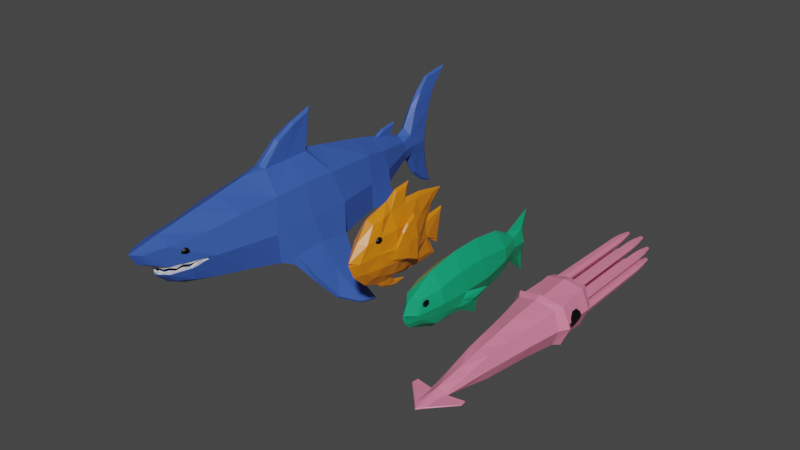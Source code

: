 # Source: all_fish.blend  (saved by Blender 2.83.19; exported with 4.5.12 LTS)
import bpy
from mathutils import Matrix  # noqa: F401  (used for matrix-valued properties, if any)

bpy.ops.wm.read_factory_settings(use_empty=True)
scene = bpy.context.scene
scene.name = 'Scene'

# ---- collections
col_collection = bpy.data.collections.new('Collection'); scene.collection.children.link(col_collection)

# ---- materials (node trees are filled in below, after node groups)
mat_fish_body_001 = bpy.data.materials.new('fish_body.001')
mat_fish_body_001.alpha_threshold = 0.0
mat_fish_body_001.use_transparent_shadow = False
mat_fish_body_001.line_color = (0.0, 0.0, 0.0, 1.0)
mat_fish_eyes_001 = bpy.data.materials.new('fish_eyes.001')
mat_fish_eyes_001.use_transparent_shadow = False
mat_fish_body_002 = bpy.data.materials.new('fish_body.002')
mat_fish_body_002.alpha_threshold = 0.0
mat_fish_body_002.use_transparent_shadow = False
mat_fish_body_002.line_color = (0.0, 0.0, 0.0, 1.0)
mat_fish_eyes_002 = bpy.data.materials.new('fish_eyes.002')
mat_fish_eyes_002.use_transparent_shadow = False
mat_squid_body = bpy.data.materials.new('squid_body')
mat_squid_body.alpha_threshold = 0.0
mat_squid_body.use_transparent_shadow = False
mat_squid_body.line_color = (0.0, 0.0, 0.0, 1.0)
mat_squid_eye = bpy.data.materials.new('squid_eye')
mat_squid_eye.use_transparent_shadow = False
mat_shark_skin = bpy.data.materials.new('shark_skin')
mat_shark_skin.use_transparent_shadow = False
mat_shark_eyes = bpy.data.materials.new('shark_eyes')
mat_shark_eyes.use_transparent_shadow = False
mat_shark_teeth = bpy.data.materials.new('shark_teeth')
mat_shark_teeth.use_transparent_shadow = False

# ---- material node trees
mat_fish_body_001.use_nodes = True; mat_fish_body_001.node_tree.nodes.clear()
_N = mat_fish_body_001.node_tree.nodes; _L = mat_fish_body_001.node_tree.links
n0 = _N.new('ShaderNodeOutputMaterial'); n0.name = 'Material Output'; n0.location = (300, 300)
n1 = _N.new('ShaderNodeBsdfPrincipled'); n1.name = 'Principled BSDF'; n1.location = (10, 300)
n1.distribution = 'GGX'
n1.subsurface_method = 'BURLEY'
n1.inputs[0].default_value = (0.8, 0.2281, 0.005396, 1.0)
n1.inputs[2].default_value = 0.4
n1.inputs[3].default_value = 1.45
n1.inputs[27].default_value = (0.0, 0.0, 0.0, 1.0)
n1.inputs[28].default_value = 1.0
_L.new(n1.outputs[0], n0.inputs[0])
n0.is_active_output = True
mat_fish_eyes_001.use_nodes = True; mat_fish_eyes_001.node_tree.nodes.clear()
_N = mat_fish_eyes_001.node_tree.nodes; _L = mat_fish_eyes_001.node_tree.links
n0 = _N.new('ShaderNodeBsdfPrincipled'); n0.name = 'Principled BSDF'; n0.location = (10, 300)
n0.distribution = 'GGX'
n0.subsurface_method = 'BURLEY'
n0.inputs[0].default_value = (0.0, 0.0, 0.0, 1.0)
n0.inputs[3].default_value = 1.45
n0.inputs[27].default_value = (0.0, 0.0, 0.0, 1.0)
n0.inputs[28].default_value = 1.0
n1 = _N.new('ShaderNodeOutputMaterial'); n1.name = 'Material Output'; n1.location = (300, 300)
_L.new(n0.outputs[0], n1.inputs[0])
n1.is_active_output = True
mat_fish_body_002.use_nodes = True; mat_fish_body_002.node_tree.nodes.clear()
_N = mat_fish_body_002.node_tree.nodes; _L = mat_fish_body_002.node_tree.links
n0 = _N.new('ShaderNodeOutputMaterial'); n0.name = 'Material Output'; n0.location = (300, 300)
n1 = _N.new('ShaderNodeBsdfPrincipled'); n1.name = 'Principled BSDF'; n1.location = (10, 300)
n1.distribution = 'GGX'
n1.subsurface_method = 'BURLEY'
n1.inputs[0].default_value = (0.005563, 0.3506, 0.1621, 1.0)
n1.inputs[2].default_value = 0.4
n1.inputs[3].default_value = 1.45
n1.inputs[27].default_value = (0.0, 0.0, 0.0, 1.0)
n1.inputs[28].default_value = 1.0
_L.new(n1.outputs[0], n0.inputs[0])
n0.is_active_output = True
mat_fish_eyes_002.use_nodes = True; mat_fish_eyes_002.node_tree.nodes.clear()
_N = mat_fish_eyes_002.node_tree.nodes; _L = mat_fish_eyes_002.node_tree.links
n0 = _N.new('ShaderNodeBsdfPrincipled'); n0.name = 'Principled BSDF'; n0.location = (10, 300)
n0.distribution = 'GGX'
n0.subsurface_method = 'BURLEY'
n0.inputs[0].default_value = (0.0, 0.0, 0.0, 1.0)
n0.inputs[3].default_value = 1.45
n0.inputs[27].default_value = (0.0, 0.0, 0.0, 1.0)
n0.inputs[28].default_value = 1.0
n1 = _N.new('ShaderNodeOutputMaterial'); n1.name = 'Material Output'; n1.location = (300, 300)
_L.new(n0.outputs[0], n1.inputs[0])
n1.is_active_output = True
mat_squid_body.use_nodes = True; mat_squid_body.node_tree.nodes.clear()
_N = mat_squid_body.node_tree.nodes; _L = mat_squid_body.node_tree.links
n0 = _N.new('ShaderNodeOutputMaterial'); n0.name = 'Material Output'; n0.location = (300, 300)
n1 = _N.new('ShaderNodeBsdfPrincipled'); n1.name = 'Principled BSDF'; n1.location = (10, 300)
n1.distribution = 'GGX'
n1.subsurface_method = 'BURLEY'
n1.inputs[0].default_value = (0.8, 0.226, 0.3547, 1.0)
n1.inputs[2].default_value = 0.4
n1.inputs[3].default_value = 1.45
n1.inputs[27].default_value = (0.0, 0.0, 0.0, 1.0)
n1.inputs[28].default_value = 1.0
_L.new(n1.outputs[0], n0.inputs[0])
n0.is_active_output = True
mat_squid_eye.use_nodes = True; mat_squid_eye.node_tree.nodes.clear()
_N = mat_squid_eye.node_tree.nodes; _L = mat_squid_eye.node_tree.links
n0 = _N.new('ShaderNodeBsdfPrincipled'); n0.name = 'Principled BSDF'; n0.location = (10, 300)
n0.distribution = 'GGX'
n0.subsurface_method = 'BURLEY'
n0.inputs[0].default_value = (0.0, 0.0, 0.0, 1.0)
n0.inputs[3].default_value = 1.45
n0.inputs[27].default_value = (0.0, 0.0, 0.0, 1.0)
n0.inputs[28].default_value = 1.0
n1 = _N.new('ShaderNodeOutputMaterial'); n1.name = 'Material Output'; n1.location = (300, 300)
_L.new(n0.outputs[0], n1.inputs[0])
n1.is_active_output = True
mat_shark_skin.use_nodes = True; mat_shark_skin.node_tree.nodes.clear()
_N = mat_shark_skin.node_tree.nodes; _L = mat_shark_skin.node_tree.links
n0 = _N.new('ShaderNodeBsdfPrincipled'); n0.name = 'Principled BSDF'; n0.location = (10, 300)
n0.distribution = 'GGX'
n0.subsurface_method = 'BURLEY'
n0.inputs[0].default_value = (0.03821, 0.1028, 0.4385, 1.0)
n0.inputs[3].default_value = 1.45
n0.inputs[27].default_value = (0.0, 0.0, 0.0, 1.0)
n0.inputs[28].default_value = 1.0
n1 = _N.new('ShaderNodeOutputMaterial'); n1.name = 'Material Output'; n1.location = (300, 300)
_L.new(n0.outputs[0], n1.inputs[0])
n1.is_active_output = True
mat_shark_eyes.use_nodes = True; mat_shark_eyes.node_tree.nodes.clear()
_N = mat_shark_eyes.node_tree.nodes; _L = mat_shark_eyes.node_tree.links
n0 = _N.new('ShaderNodeBsdfPrincipled'); n0.name = 'Principled BSDF'; n0.location = (10, 300)
n0.distribution = 'GGX'
n0.subsurface_method = 'BURLEY'
n0.inputs[0].default_value = (0.0, 0.0, 0.0, 1.0)
n0.inputs[3].default_value = 1.45
n0.inputs[27].default_value = (0.0, 0.0, 0.0, 1.0)
n0.inputs[28].default_value = 1.0
n1 = _N.new('ShaderNodeOutputMaterial'); n1.name = 'Material Output'; n1.location = (300, 300)
_L.new(n0.outputs[0], n1.inputs[0])
n1.is_active_output = True
mat_shark_teeth.use_nodes = True; mat_shark_teeth.node_tree.nodes.clear()
_N = mat_shark_teeth.node_tree.nodes; _L = mat_shark_teeth.node_tree.links
n0 = _N.new('ShaderNodeBsdfPrincipled'); n0.name = 'Principled BSDF'; n0.location = (10, 300)
n0.distribution = 'GGX'
n0.subsurface_method = 'BURLEY'
n0.inputs[3].default_value = 1.45
n0.inputs[27].default_value = (0.0, 0.0, 0.0, 1.0)
n0.inputs[28].default_value = 1.0
n1 = _N.new('ShaderNodeOutputMaterial'); n1.name = 'Material Output'; n1.location = (300, 300)
_L.new(n0.outputs[0], n1.inputs[0])
n1.is_active_output = True

# ---- world
world_world = bpy.data.worlds.new('World'); scene.world = world_world
world_world.use_nodes = True; world_world.node_tree.nodes.clear()
_N = world_world.node_tree.nodes; _L = world_world.node_tree.links
n0 = _N.new('ShaderNodeOutputWorld'); n0.name = 'World Output'; n0.location = (300, 300)
n1 = _N.new('ShaderNodeBackground'); n1.name = 'Background'; n1.location = (10, 300)
n1.inputs[0].default_value = (0.05088, 0.05088, 0.05088, 1.0)
_L.new(n1.outputs[0], n0.inputs[0])
n0.is_active_output = True
world_world.color = (0.05088, 0.05088, 0.05088)
world_world.use_sun_shadow = False
world_world.sun_shadow_jitter_overblur = 0.0

# ---- meshes
me_cube_002 = bpy.data.meshes.new('Cube.002')
me_cube_002.from_pydata([(0.0, -1.171, -0.05177), (-0.1493, -1.01, -0.001038), (-0.1211, -0.5597, 0.7048), (-0.1492, -0.5478, -0.5043), (0.0, -0.6343, 0.8067), (0.0, -0.7007, -0.6706), (-0.07242, 0.01944, -0.7671), (-0.1184, -0.01119, 0.8114), (-0.3436, -0.08748, 0.01931), (0.0, 0.1818, -0.7989), (0.0, -0.003781, 0.9918), (-0.1504, 0.3748, -0.6956), (-0.1083, 0.4097, 0.7902), (-0.3437, 0.3921, 0.06396), (0.0, 0.4486, -0.8606), (0.0, 0.6009, 0.856), (0.0, 0.6889, 1.207), (0.0, 0.2635, 1.165), (-0.04791, 0.2306, 1.088), (-0.04777, 0.5678, 1.126), (-0.1418, -0.8563, -0.2945), (0.0, -1.029, -0.3599), (-0.3367, -0.09372, -0.1973), (-0.2579, 0.4625, -0.3093), (-0.04934, 1.39, -0.7349), (-0.03938, 1.5, 0.6842), (-0.05332, 1.21, 0.04478), (0.0, 1.378, 0.174), (-0.1732, -0.8062, 0.3456), (0.0, -0.9209, 0.3865), (-0.2804, -0.004067, 0.4388), (-0.2569, 0.4058, 0.4084), (-0.08836, 0.8718, 0.7719), (-0.06774, 0.825, -0.7105), (0.0, 1.772, 0.6899), (0.0, 1.591, -0.8481), (-0.06523, -0.1901, -0.7713), (0.0, -0.4407, -0.7699), (0.0, -0.3209, 0.8952), (-0.1723, -0.3078, 0.753), (-0.2853, -0.289, -0.0008329), (-0.2856, -0.2442, -0.1931), (-0.2299, -0.4512, 0.4092), (-0.2086, 0.8745, 0.01796), (0.0, 0.8988, -0.8755), (0.0, 1.051, 0.841), (-0.07711, 1.216, -0.3037), (0.0, 1.378, -0.4187), (-0.1877, 0.8301, -0.3286), (0.0, 1.455, 0.3724), (-0.06561, 1.254, 0.3704), (-0.1742, 0.856, 0.3935), (-0.2576, -0.4848, 0.04418), (-0.3097, -0.04523, 0.1461), (-0.3018, 0.01664, -0.305), (-0.2587, -0.4179, -0.2882), (-0.4051, 0.5419, 0.1187), (-0.3875, 0.505, -0.4287), (-0.4366, 0.4909, 0.1379), (-0.4044, 0.5047, -0.4078), (-0.3526, 0.06516, 0.3753), (-0.3962, 0.07687, 0.3523), (-0.3218, 0.4471, 0.6591), (-0.3677, 0.45, 0.5966), (-0.3791, 0.2952, 0.1673), (-0.4227, 0.2437, 0.09543), (-0.3939, 0.2107, -0.2725), (-0.366, 0.2139, -0.3047), (-0.3497, 0.2086, 0.5336), (-0.3944, 0.2159, 0.4908), (-0.1907, 0.03622, -0.6229), (0.0, 0.1155, -0.8159), (-0.1699, -0.2558, -0.5636), (0.0, -0.3375, -0.8069), (0.0, 0.01829, -1.016), (0.0, -0.163, -0.9437), (-0.03356, 0.02911, -0.9787), (-0.04442, -0.1328, -0.8994), (0.0, 0.2186, -0.9113), (0.0, 0.2572, -1.048), (-0.02689, 0.2059, -0.9408), (-0.02791, 0.2363, -1.026), (0.0, 0.5342, -1.004), (0.0, 0.3714, -1.045), (-0.02887, 0.485, -1.001), (-0.008406, 0.3592, -1.019), (-0.03052, 1.757, 0.1734), (0.0, 1.8, 0.22), (-0.01899, 1.636, -0.5262), (0.0, 1.673, -0.6209), (-0.1503, -0.5058, 0.4265), (-0.1708, -0.5827, 0.3154), (-0.1678, -0.4291, 0.4019), (-0.1882, -0.4943, 0.2845), (-0.233, -0.5942, 0.334), (-0.2125, -0.5172, 0.4452), (-0.2301, -0.4405, 0.4205), (-0.2504, -0.5057, 0.3031), (-0.1397, -0.5729, 0.3753), (-0.1709, -0.4159, 0.3313), (-0.2238, -0.5881, 0.4006), (-0.2549, -0.4311, 0.3566), (0.0, -1.18, 0.03418), (0.0, -0.9967, 0.01102)], [], [(38, 39, 2, 4), (29, 4, 2, 28), (11, 14, 9, 70), (41, 40, 8, 22), (72, 37, 5, 3), (21, 0, 1, 20), (42, 39, 7, 30), (15, 12, 19, 16), (13, 23, 54, 53), (30, 7, 12, 31), (16, 19, 18, 17), (12, 7, 18, 19), (7, 10, 17, 18), (70, 54, 23, 11), (5, 21, 20, 3), (72, 55, 54, 70), (48, 43, 26, 46), (50, 25, 34, 49), (34, 25, 32, 45), (51, 32, 25, 50), (53, 30, 31, 13), (52, 42, 30, 53), (45, 32, 12, 15), (31, 12, 32, 51), (102, 29, 28, 1), (24, 46, 47, 35), (26, 27, 87, 86), (24, 35, 44, 33), (33, 48, 46, 24), (1, 28, 42, 52), (3, 20, 55, 72), (28, 2, 39, 42), (73, 36, 77, 75), (20, 1, 52, 55), (10, 7, 39, 38), (26, 50, 49, 27), (43, 51, 50, 26), (13, 31, 51, 43), (23, 13, 43, 48), (11, 23, 48, 33), (14, 11, 33, 44), (8, 40, 52, 53), (8, 53, 60, 61), (41, 22, 54, 55), (40, 41, 55, 52), (59, 58, 56, 57), (66, 65, 58, 59), (64, 67, 57, 56), (67, 66, 59, 57), (69, 68, 62, 63), (65, 8, 61, 69), (64, 56, 62, 68), (56, 58, 63, 62), (53, 64, 68, 60), (58, 65, 69, 63), (61, 60, 68, 69), (54, 22, 66, 67), (53, 54, 67, 64), (22, 8, 65, 66), (71, 6, 70, 9), (6, 36, 72, 70), (76, 74, 75, 77), (36, 73, 37, 72), (36, 6, 76, 77), (74, 76, 81, 79), (79, 81, 85, 83), (76, 6, 80, 81), (6, 71, 78, 80), (84, 82, 83, 85), (81, 80, 84, 85), (80, 78, 82, 84), (88, 86, 87, 89), (46, 26, 86, 88), (47, 46, 88, 89), (98, 99, 92, 90), (100, 95, 96, 101), (99, 93, 97, 101), (90, 92, 96, 95), (93, 91, 94, 97), (98, 90, 95, 100), (91, 98, 100, 94), (92, 99, 101, 96), (94, 100, 101, 97), (91, 93, 99, 98), (103, 102, 1), (0, 103, 1)])
me_cube_002.polygons.foreach_set('use_smooth', [0, 0, 0, 0, 0, 0, 0, 0, 0, 0, 0, 0, 0, 0, 0, 0, 0, 0, 0, 0, 0, 0, 0, 0, 0, 0, 0, 0, 0, 0, 0, 0, 0, 0, 0, 0, 0, 0, 0, 0, 0, 0, 0, 0, 0, 0, 0, 0, 0, 0, 0, 0, 0, 0, 0, 0, 0, 0, 0, 0, 0, 0, 0, 0, 0, 0, 0, 0, 0, 0, 0, 0, 0, 0, 1, 1, 1, 1, 1, 1, 1, 1, 1, 1, 0, 0])
me_cube_002.polygons.foreach_set('material_index', [0, 0, 0, 0, 0, 0, 0, 0, 0, 0, 0, 0, 0, 0, 0, 0, 0, 0, 0, 0, 0, 0, 0, 0, 0, 0, 0, 0, 0, 0, 0, 0, 0, 0, 0, 0, 0, 0, 0, 0, 0, 0, 0, 0, 0, 0, 0, 0, 0, 0, 0, 0, 0, 0, 0, 0, 0, 0, 0, 0, 0, 0, 0, 0, 0, 0, 0, 0, 0, 0, 0, 0, 0, 0, 1, 1, 1, 1, 1, 1, 1, 1, 1, 1, 0, 0])
_uv = me_cube_002.uv_layers.new(name='UVMap')
_uv.uv.foreach_set('vector', [0.75, 0.6875, 0.875, 0.6875, 0.875, 0.75, 0.75, 0.75, 0.5625, 0.875, 0.625, 0.875, 0.625, 1.0, 0.5625, 1.0, 0.125, 0.5625, 0.25, 0.5625, 0.25, 0.625, 0.125, 0.625, 0.452, 0.07392, 0.4856, 0.07314, 0.4867, 0.1145, 0.4508, 0.1137, 0.125, 0.6875, 0.25, 0.6875, 0.25, 0.75, 0.125, 0.75, 0.4375, 0.875, 0.5, 0.875, 0.5, 1.0, 0.4375, 1.0, 0.5625, 0.0625, 0.625, 0.0625, 0.625, 0.125, 0.5625, 0.125, 0.75, 0.5625, 0.875, 0.5625, 0.875, 0.5625, 0.75, 0.5625, 0.5, 0.1875, 0.4375, 0.1875, 0.4375, 0.125, 0.5, 0.125, 0.5625, 0.125, 0.625, 0.125, 0.625, 0.1875, 0.5625, 0.1875, 0.75, 0.5625, 0.875, 0.5625, 0.875, 0.625, 0.75, 0.625, 0.625, 0.1875, 0.625, 0.125, 0.625, 0.125, 0.625, 0.1875, 0.875, 0.625, 0.75, 0.625, 0.75, 0.625, 0.875, 0.625, 0.375, 0.125, 0.4375, 0.125, 0.4375, 0.1875, 0.375, 0.1875, 0.375, 0.875, 0.4375, 0.875, 0.4375, 1.0, 0.375, 1.0, 0.375, 0.0625, 0.4375, 0.0625, 0.4375, 0.125, 0.375, 0.125, 0.4375, 0.1875, 0.5, 0.1875, 0.5, 0.25, 0.4375, 0.25, 0.5625, 0.25, 0.625, 0.25, 0.625, 0.375, 0.5625, 0.375, 0.75, 0.5, 0.875, 0.5, 0.875, 0.5625, 0.75, 0.5625, 0.5625, 0.1875, 0.625, 0.1875, 0.625, 0.25, 0.5625, 0.25, 0.5, 0.125, 0.5625, 0.125, 0.5625, 0.1875, 0.5, 0.1875, 0.5, 0.0625, 0.5625, 0.0625, 0.5625, 0.125, 0.5, 0.125, 0.0, 0.0, 0.0, 0.0, 0.0, 0.0, 0.0, 0.0, 0.5625, 0.1875, 0.625, 0.1875, 0.625, 0.1875, 0.5625, 0.1875, 0.5, 0.875, 0.5625, 0.875, 0.5625, 1.0, 0.5, 1.0, 0.375, 0.25, 0.4375, 0.25, 0.4375, 0.375, 0.375, 0.375, 0.5, 0.25, 0.5, 0.375, 0.5, 0.375, 0.5, 0.25, 0.125, 0.5, 0.25, 0.5, 0.25, 0.5625, 0.125, 0.5625, 0.375, 0.1875, 0.4375, 0.1875, 0.4375, 0.25, 0.375, 0.25, 0.5, 0.0, 0.5625, 0.0, 0.5625, 0.0625, 0.5, 0.0625, 0.375, 0.0, 0.4375, 0.0, 0.4375, 0.0625, 0.375, 0.0625, 0.5625, 0.0, 0.625, 0.0, 0.625, 0.0625, 0.5625, 0.0625, 0.2302, 0.6788, 0.1448, 0.6778, 0.1448, 0.6778, 0.2302, 0.6788, 0.4375, 0.0, 0.5, 0.0, 0.5, 0.0625, 0.4375, 0.0625, 0.75, 0.625, 0.875, 0.625, 0.875, 0.6875, 0.75, 0.6875, 0.5, 0.25, 0.5625, 0.25, 0.5625, 0.375, 0.5, 0.375, 0.5, 0.1875, 0.5625, 0.1875, 0.5625, 0.25, 0.5, 0.25, 0.0, 0.0, 0.0, 0.0, 0.0, 0.0, 0.0, 0.0, 0.0, 0.0, 0.0, 0.0, 0.0, 0.0, 0.0, 0.0, 0.0, 0.0, 0.0, 0.0, 0.0, 0.0, 0.0, 0.0, 0.0, 0.0, 0.0, 0.0, 0.0, 0.0, 0.0, 0.0, 0.4867, 0.1145, 0.4856, 0.07314, 0.5, 0.0625, 0.5, 0.125, 0.4867, 0.1145, 0.5, 0.125, 0.5, 0.125, 0.4867, 0.1145, 0.452, 0.07392, 0.4508, 0.1137, 0.4375, 0.125, 0.4375, 0.0625, 0.4856, 0.07314, 0.452, 0.07392, 0.4375, 0.0625, 0.5, 0.0625, 0.4508, 0.1137, 0.4867, 0.1145, 0.5, 0.125, 0.4375, 0.125, 0.4508, 0.1137, 0.4867, 0.1145, 0.4867, 0.1145, 0.4508, 0.1137, 0.5, 0.125, 0.4375, 0.125, 0.4375, 0.125, 0.5, 0.125, 0.4375, 0.125, 0.4508, 0.1137, 0.4508, 0.1137, 0.4375, 0.125, 0.4867, 0.1145, 0.5, 0.125, 0.5, 0.125, 0.4867, 0.1145, 0.4867, 0.1145, 0.4867, 0.1145, 0.4867, 0.1145, 0.4867, 0.1145, 0.5, 0.125, 0.5, 0.125, 0.5, 0.125, 0.5, 0.125, 0.5, 0.125, 0.4867, 0.1145, 0.4867, 0.1145, 0.5, 0.125, 0.5, 0.125, 0.5, 0.125, 0.5, 0.125, 0.5, 0.125, 0.4867, 0.1145, 0.4867, 0.1145, 0.4867, 0.1145, 0.4867, 0.1145, 0.4867, 0.1145, 0.5, 0.125, 0.5, 0.125, 0.4867, 0.1145, 0.4375, 0.125, 0.4508, 0.1137, 0.4508, 0.1137, 0.4375, 0.125, 0.5, 0.125, 0.4375, 0.125, 0.4375, 0.125, 0.5, 0.125, 0.4508, 0.1137, 0.4867, 0.1145, 0.4867, 0.1145, 0.4508, 0.1137, 0.2279, 0.6337, 0.1473, 0.6347, 0.125, 0.625, 0.25, 0.625, 0.1473, 0.6347, 0.1448, 0.6778, 0.125, 0.6875, 0.125, 0.625, 0.1473, 0.6347, 0.2279, 0.6337, 0.2302, 0.6788, 0.1448, 0.6778, 0.1448, 0.6778, 0.2302, 0.6788, 0.25, 0.6875, 0.125, 0.6875, 0.1448, 0.6778, 0.1473, 0.6347, 0.1473, 0.6347, 0.1448, 0.6778, 0.2279, 0.6337, 0.1473, 0.6347, 0.1473, 0.6347, 0.2279, 0.6337, 0.2279, 0.6337, 0.1473, 0.6347, 0.1473, 0.6347, 0.2279, 0.6337, 0.1473, 0.6347, 0.1473, 0.6347, 0.1473, 0.6347, 0.1473, 0.6347, 0.1473, 0.6347, 0.2279, 0.6337, 0.2279, 0.6337, 0.1473, 0.6347, 0.1473, 0.6347, 0.2279, 0.6337, 0.2279, 0.6337, 0.1473, 0.6347, 0.1473, 0.6347, 0.1473, 0.6347, 0.1473, 0.6347, 0.1473, 0.6347, 0.1473, 0.6347, 0.2279, 0.6337, 0.2279, 0.6337, 0.1473, 0.6347, 0.4375, 0.25, 0.5, 0.25, 0.5, 0.375, 0.4375, 0.375, 0.4375, 0.25, 0.5, 0.25, 0.5, 0.25, 0.4375, 0.25, 0.4375, 0.375, 0.4375, 0.25, 0.4375, 0.25, 0.4375, 0.375, 0.5938, 0.0, 0.5938, 0.0625, 0.625, 0.0625, 0.625, 0.0, 0.5938, 0.0, 0.625, 0.0, 0.625, 0.0625, 0.5938, 0.0625, 0.5938, 0.0625, 0.5625, 0.0625, 0.5625, 0.0625, 0.5938, 0.0625, 0.625, 0.0, 0.625, 0.0625, 0.625, 0.0625, 0.625, 0.0, 0.5625, 0.0625, 0.5625, 0.0, 0.5625, 0.0, 0.5625, 0.0625, 0.5938, 0.0, 0.625, 0.0, 0.625, 0.0, 0.5938, 0.0, 0.5625, 0.0, 0.5938, 0.0, 0.5938, 0.0, 0.5625, 0.0, 0.625, 0.0625, 0.5938, 0.0625, 0.5938, 0.0625, 0.625, 0.0625, 0.5625, 0.0, 0.5938, 0.0, 0.5938, 0.0625, 0.5625, 0.0625, 0.5625, 0.0, 0.5625, 0.0625, 0.5938, 0.0625, 0.5938, 0.0, 0.0, 0.0, 0.0, 0.0, 0.0, 0.0, 0.0, 0.0, 0.0, 0.0, 0.0, 0.0])
me_cube_002.materials.append(mat_fish_body_001)
me_cube_002.materials.append(mat_fish_eyes_001)
me_cube_002.use_remesh_preserve_volume = False
me_cube_002.use_remesh_preserve_attributes = False
me_cube_002.use_mirror_vertex_groups = False
me_cube_002.update()
me_cube_003 = bpy.data.meshes.new('Cube.003')
me_cube_003.from_pydata([(0.1349, 0.4525, 0.2619), (0.1529, 0.4575, -0.1197), (0.2917, -0.8372, 0.3985), (0.205, -0.7152, -0.4736), (0.2923, -0.04954, 0.3044), (0.2159, -0.08085, -0.3154), (0.0, 0.3966, -0.1923), (0.0, -0.6775, 0.6775), (0.0, -0.6775, -0.6775), (0.0, 0.3996, 0.3716), (0.0, -0.04311, -0.5192), (0.0, 0.00542, 0.5834), (0.1944, 0.4541, 0.08175), (0.391, -0.7697, -0.01544), (0.3317, -0.07508, 0.0557), (0.3596, -1.964, -0.1317), (0.374, -1.562, -0.1539), (0.3229, -1.605, -0.3852), (0.0, -1.355, -0.6775), (0.2917, -1.515, 0.3985), (0.0, -1.355, 0.6775), (0.1896, -2.653, -0.07922), (0.2888, -1.998, -0.3691), (0.0, -2.032, -0.6775), (0.2775, -2.105, 0.3043), (0.0, -2.039, 0.5707), (0.1462, 0.828, 0.04511), (0.1389, -2.516, -0.3241), (0.0, -2.7, -0.3831), (0.1791, -2.564, 0.2286), (0.0, -2.788, 0.1658), (0.0, -2.897, -0.05308), (0.0618, 0.7617, -0.3127), (0.0, 1.074, 0.6701), (0.07128, 0.8235, 0.3256), (0.0, 0.9918, -0.7541), (0.0, 1.004, 0.06004), (0.391, -1.447, -0.01544), (0.205, -1.393, -0.4736), (0.3645, -2.127, 0.00301), (0.2137, -2.168, -0.4592), (0.5814, -1.043, -0.007088), (0.3148, -1.042, -0.685), (0.4811, -1.293, -0.1805), (0.3831, -1.289, -0.4059), (0.1736, 0.4558, -0.01897), (0.298, -0.7424, -0.2445), (0.2738, -0.07796, -0.1299), (0.298, -1.42, -0.2445), (0.1843, -2.59, -0.1898), (0.294, -2.149, -0.2309), (0.104, 0.7948, -0.1338), (0.0, -2.819, -0.2697), (0.0, 0.9977, -0.347), (0.3617, -1.669, -0.2863), (0.3239, -2.001, -0.264), (0.4205, -1.155, -0.316), (0.4189, -1.367, -0.2729), (0.0, -2.892, -0.1242), (0.0, -2.637, -0.1194), (0.1902, -2.559, 0.08784), (0.2184, -2.425, 0.1816), (0.1867, -2.549, 0.1602), (0.2403, -2.431, 0.09937), (0.2386, -2.432, 0.1855), (0.2496, -2.436, 0.1021), (0.1976, -2.55, 0.1648), (0.2075, -2.564, 0.09213), (0.1989, -2.484, 0.2015), (0.2122, -2.502, 0.05396), (0.2244, -2.493, 0.2088), (0.2376, -2.511, 0.06124)], [], [(10, 5, 3, 8), (14, 4, 2, 13), (0, 12, 26, 34), (12, 0, 4, 14), (6, 1, 5, 10), (0, 9, 11, 4), (2, 7, 20, 19), (4, 11, 7, 2), (46, 13, 37, 48), (45, 12, 14, 47), (1, 6, 35, 32), (47, 14, 13, 46), (19, 20, 25, 24), (37, 19, 24, 39), (13, 2, 19, 37), (8, 3, 38, 18), (25, 30, 29), (39, 24, 29, 21), (54, 16, 15, 55), (18, 38, 40, 23), (21, 29, 30, 31), (49, 21, 58, 52), (50, 39, 21, 49), (23, 40, 27, 28), (36, 33, 34, 26), (53, 36, 26, 51), (9, 0, 34, 33), (45, 1, 32, 51), (48, 37, 41, 56), (55, 15, 39, 50), (15, 16, 37, 39), (17, 22, 40, 38), (44, 56, 57), (16, 43, 41), (54, 17, 44, 57), (17, 38, 42), (16, 54, 57, 43), (43, 56, 41), (22, 55, 50, 40), (38, 48, 56, 42), (12, 45, 51, 26), (35, 53, 51, 32), (40, 50, 49, 27), (27, 49, 52, 28), (17, 54, 55, 22), (5, 47, 46, 3), (1, 45, 47, 5), (3, 46, 48, 38), (59, 58, 21), (31, 59, 21), (24, 25, 29), (69, 60, 62, 68), (71, 70, 66, 67), (68, 62, 66, 70), (62, 60, 67, 66), (63, 61, 64, 65), (69, 63, 65, 71), (60, 69, 71, 67), (61, 68, 70, 64), (65, 64, 70, 71), (63, 69, 68, 61), (44, 42, 56), (43, 57, 56), (44, 17, 42), (37, 16, 41)])
me_cube_003.polygons.foreach_set('material_index', [0, 0, 0, 0, 0, 0, 0, 0, 0, 0, 0, 0, 0, 0, 0, 0, 0, 0, 0, 0, 0, 0, 0, 0, 0, 0, 0, 0, 0, 0, 0, 0, 0, 0, 0, 0, 0, 0, 0, 0, 0, 0, 0, 0, 0, 0, 0, 0, 0, 0, 0, 1, 1, 1, 1, 1, 1, 1, 1, 1, 1, 0, 0, 0, 0])
_uv = me_cube_003.uv_layers.new(name='UVMap')
_uv.uv.foreach_set('vector', [0.25, 0.625, 0.375, 0.625, 0.375, 0.75, 0.25, 0.75, 0.5, 0.625, 0.625, 0.625, 0.625, 0.75, 0.5, 0.75, 0.625, 0.5, 0.5, 0.5, 0.5, 0.5, 0.625, 0.5, 0.5, 0.5, 0.625, 0.5, 0.625, 0.625, 0.5, 0.625, 0.25, 0.5, 0.375, 0.5, 0.375, 0.625, 0.25, 0.625, 0.625, 0.5, 0.75, 0.5, 0.75, 0.625, 0.625, 0.625, 0.625, 0.75, 0.75, 0.75, 0.75, 0.75, 0.625, 0.75, 0.625, 0.625, 0.75, 0.625, 0.75, 0.75, 0.625, 0.75, 0.4375, 0.75, 0.5, 0.75, 0.5, 0.75, 0.4375, 0.75, 0.4375, 0.5, 0.5, 0.5, 0.5, 0.625, 0.4375, 0.625, 0.375, 0.5, 0.25, 0.5, 0.25, 0.5, 0.375, 0.5, 0.4375, 0.625, 0.5, 0.625, 0.5, 0.75, 0.4375, 0.75, 0.625, 0.75, 0.75, 0.75, 0.75, 0.75, 0.625, 0.75, 0.5, 0.75, 0.625, 0.75, 0.625, 0.75, 0.5, 0.75, 0.5, 0.75, 0.625, 0.75, 0.625, 0.75, 0.5, 0.75, 0.25, 0.75, 0.375, 0.75, 0.375, 0.75, 0.25, 0.75, 0.75, 0.75, 0.75, 0.75, 0.625, 0.75, 0.5, 0.75, 0.625, 0.75, 0.625, 0.75, 0.5, 0.75, 0.4375, 0.75, 0.476, 0.75, 0.4762, 0.75, 0.4375, 0.75, 0.25, 0.75, 0.375, 0.75, 0.375, 0.75, 0.25, 0.75, 0.5, 0.75, 0.625, 0.75, 0.625, 0.875, 0.5, 0.875, 0.4375, 0.75, 0.5, 0.75, 0.5, 0.875, 0.4375, 0.875, 0.4375, 0.75, 0.5, 0.75, 0.5, 0.75, 0.4375, 0.75, 0.25, 0.75, 0.375, 0.75, 0.375, 0.75, 0.25, 0.75, 0.5, 0.375, 0.625, 0.375, 0.625, 0.5, 0.5, 0.5, 0.4375, 0.375, 0.5, 0.375, 0.5, 0.5, 0.4375, 0.5, 0.75, 0.5, 0.625, 0.5, 0.625, 0.5, 0.75, 0.5, 0.4375, 0.5, 0.375, 0.5, 0.375, 0.5, 0.4375, 0.5, 0.4375, 0.75, 0.5, 0.75, 0.5, 0.75, 0.4375, 0.75, 0.4375, 0.75, 0.4762, 0.75, 0.5, 0.75, 0.4375, 0.75, 0.4762, 0.75, 0.476, 0.75, 0.5, 0.75, 0.5, 0.75, 0.399, 0.75, 0.3988, 0.75, 0.375, 0.75, 0.375, 0.75, 0.399, 0.75, 0.4375, 0.75, 0.4375, 0.75, 0.476, 0.75, 0.476, 0.75, 0.5, 0.75, 0.4375, 0.75, 0.399, 0.75, 0.399, 0.75, 0.4375, 0.75, 0.399, 0.75, 0.375, 0.75, 0.375, 0.75, 0.476, 0.75, 0.4375, 0.75, 0.4375, 0.75, 0.476, 0.75, 0.476, 0.75, 0.4375, 0.75, 0.5, 0.75, 0.3988, 0.75, 0.4375, 0.75, 0.4375, 0.75, 0.375, 0.75, 0.375, 0.75, 0.4375, 0.75, 0.4375, 0.75, 0.375, 0.75, 0.5, 0.5, 0.4375, 0.5, 0.4375, 0.5, 0.5, 0.5, 0.375, 0.375, 0.4375, 0.375, 0.4375, 0.5, 0.375, 0.5, 0.375, 0.75, 0.4375, 0.75, 0.4375, 0.75, 0.375, 0.75, 0.375, 0.75, 0.4375, 0.75, 0.4375, 0.875, 0.375, 0.875, 0.399, 0.75, 0.4375, 0.75, 0.4375, 0.75, 0.3988, 0.75, 0.375, 0.625, 0.4375, 0.625, 0.4375, 0.75, 0.375, 0.75, 0.375, 0.5, 0.4375, 0.5, 0.4375, 0.625, 0.375, 0.625, 0.375, 0.75, 0.4375, 0.75, 0.4375, 0.75, 0.375, 0.75, 0.0, 0.0, 0.0, 0.0, 0.0, 0.0, 0.0, 0.0, 0.0, 0.0, 0.0, 0.0, 0.625, 0.75, 0.75, 0.75, 0.625, 0.75, 0.5, 0.75, 0.5, 0.75, 0.625, 0.75, 0.625, 0.75, 0.5, 0.75, 0.625, 0.75, 0.625, 0.75, 0.5, 0.75, 0.625, 0.75, 0.625, 0.75, 0.625, 0.75, 0.625, 0.75, 0.625, 0.75, 0.5, 0.75, 0.5, 0.75, 0.625, 0.75, 0.5, 0.75, 0.625, 0.75, 0.625, 0.75, 0.5, 0.75, 0.5, 0.75, 0.5, 0.75, 0.5, 0.75, 0.5, 0.75, 0.5, 0.75, 0.5, 0.75, 0.5, 0.75, 0.5, 0.75, 0.625, 0.75, 0.625, 0.75, 0.625, 0.75, 0.625, 0.75, 0.5, 0.75, 0.625, 0.75, 0.625, 0.75, 0.5, 0.75, 0.5, 0.75, 0.5, 0.75, 0.625, 0.75, 0.625, 0.75, 0.399, 0.75, 0.375, 0.75, 0.4375, 0.75, 0.476, 0.75, 0.4375, 0.75, 0.4375, 0.75, 0.399, 0.75, 0.399, 0.75, 0.375, 0.75, 0.5, 0.75, 0.476, 0.75, 0.5, 0.75])
me_cube_003.materials.append(mat_fish_body_002)
me_cube_003.materials.append(mat_fish_eyes_002)
me_cube_003.use_remesh_preserve_volume = False
me_cube_003.use_remesh_preserve_attributes = False
me_cube_003.use_mirror_vertex_groups = False
me_cube_003.update()
me_cube_004 = bpy.data.meshes.new('Cube.004')
me_cube_004.from_pydata([(0.3822, 0.4786, 0.3559), (0.2067, -1.278, 0.2297), (0.4844, -2.328, 0.01356), (0.0, -1.278, 0.2655), (0.1711, -2.373, 0.0), (0.0, 0.4365, 0.4593), (0.5234, 0.4381, 0.0), (0.2838, -1.278, 0.0), (0.0, 0.6676, 0.429), (0.3038, -0.2415, 0.2863), (0.0, -2.386, 0.1154), (0.1437, -2.392, 0.01524), (0.0, -0.2857, 0.4004), (0.4207, -0.2408, 0.0), (0.1139, -2.878, 0.0), (0.0, -3.01, 0.0), (0.0, -2.996, 0.01624), (0.09438, -2.877, 0.01733), (0.4973, -2.326, 0.0), (0.5009, -2.451, 0.007632), (0.5138, -2.449, 0.0), (0.0, 0.5858, 0.5017), (0.4647, 0.628, 0.3983), (0.6368, 0.645, 0.0), (0.0, 1.166, 0.461), (0.4068, 0.6981, 0.354), (0.5317, 0.7105, 0.0), (0.3779, 1.203, 0.3719), (0.526, 1.217, 0.0), (0.0, 1.572, 0.4315), (0.491, 0.8421, 0.0), (0.4856, 1.183, 0.0), (0.5423, 0.8435, 0.0), (0.5369, 1.184, 0.0), (0.4779, 0.861, 0.06131), (0.4399, 0.9472, 0.1501), (0.4372, 1.073, 0.1495), (0.4681, 1.162, 0.06013), (0.4884, 0.9484, 0.1719), (0.5286, 0.8617, 0.08408), (0.5189, 1.163, 0.08294), (0.4857, 1.075, 0.1713), (0.5008, 1.011, 0.0), (0.5521, 1.012, 0.0), (0.4408, 1.011, 0.1492), (0.4893, 1.012, 0.1709), (0.5363, 1.011, 0.08616), (0.4855, 1.01, 0.06337), (0.2667, 1.337, 0.2337), (0.2493, 1.336, 0.05071), (0.38, 1.337, 0.04324), (0.3913, 1.338, 0.2266), (0.2188, 1.337, 0.1444), (0.4248, 1.337, 0.1327), (0.1061, 1.347, 0.4194), (0.0887, 1.346, 0.2364), (0.2194, 1.346, 0.2289), (0.2307, 1.347, 0.4123), (0.05823, 1.346, 0.3301), (0.2642, 1.347, 0.3184), (0.1289, 4.067, 0.283), (0.172, 4.067, 0.2805), (0.1867, 4.067, 0.31), (0.1757, 4.067, 0.3409), (0.1346, 4.067, 0.3433), (0.1188, 4.067, 0.3139), (0.2895, 4.057, 0.09725), (0.3325, 4.058, 0.09479), (0.3473, 4.058, 0.1243), (0.3363, 4.058, 0.1552), (0.2952, 4.058, 0.1576), (0.2794, 4.058, 0.1281), (0.2272, 3.552, 0.1335), (0.2679, 3.553, 0.2096), (0.3741, 3.553, 0.2035), (0.4027, 3.553, 0.1235), (0.3645, 3.552, 0.04727), (0.2531, 3.552, 0.05363), (0.06658, 3.562, 0.3192), (0.1074, 3.562, 0.3953), (0.2136, 3.562, 0.3892), (0.2421, 3.562, 0.3092), (0.2039, 3.562, 0.233), (0.09255, 3.561, 0.2393), (0.0, 1.392, 0.4772), (0.3797, 1.429, 0.3879), (0.5284, 1.443, 0.0), (0.3353, 1.602, 0.3579), (0.4577, 1.614, 0.0), (0.0, 1.572, 0.0), (0.2644, 3.805, 0.06704), (0.3849, 3.805, 0.1233), (0.2435, 3.805, 0.1314), (0.2763, 3.805, 0.1927), (0.3541, 3.805, 0.06192), (0.3618, 3.805, 0.1878), (0.08287, 3.814, 0.3171), (0.1157, 3.815, 0.3784), (0.2243, 3.815, 0.309), (0.2013, 3.815, 0.3735), (0.1935, 3.814, 0.2476), (0.1038, 3.814, 0.2528), (0.05906, 1.568, 0.3291), (0.0599, 1.789, 0.328), (0.06074, 2.011, 0.3269), (0.06157, 2.232, 0.3258), (0.06241, 2.454, 0.3247), (0.06324, 2.675, 0.3236), (0.06408, 2.897, 0.3225), (0.06491, 3.118, 0.3214), (0.06575, 3.34, 0.3203), (0.1072, 3.341, 0.3977), (0.1071, 3.119, 0.4001), (0.107, 2.897, 0.4025), (0.1068, 2.676, 0.4049), (0.1067, 2.454, 0.4073), (0.1066, 2.233, 0.4098), (0.1065, 2.011, 0.4122), (0.1063, 1.79, 0.4146), (0.1062, 1.568, 0.417), (0.09217, 3.34, 0.2391), (0.09178, 3.118, 0.2388), (0.0914, 2.897, 0.2385), (0.09101, 2.675, 0.2382), (0.09063, 2.454, 0.2379), (0.09024, 2.232, 0.2376), (0.08985, 2.01, 0.2373), (0.08947, 1.789, 0.237), (0.08908, 1.567, 0.2367), (0.229, 1.569, 0.41), (0.2273, 1.79, 0.4077), (0.2256, 2.012, 0.4054), (0.2238, 2.233, 0.4031), (0.2221, 2.455, 0.4008), (0.2204, 2.676, 0.3985), (0.2187, 2.898, 0.3962), (0.217, 3.119, 0.3939), (0.2153, 3.341, 0.3915), (0.262, 1.568, 0.3175), (0.2598, 1.79, 0.3166), (0.2576, 2.011, 0.3156), (0.2554, 2.233, 0.3147), (0.2532, 2.454, 0.3138), (0.251, 2.676, 0.3129), (0.2487, 2.897, 0.312), (0.2465, 3.119, 0.311), (0.2443, 3.341, 0.3101), (0.2179, 1.568, 0.2294), (0.2163, 1.789, 0.2298), (0.2148, 2.011, 0.2302), (0.2132, 2.232, 0.2306), (0.2117, 2.454, 0.231), (0.2101, 2.675, 0.2314), (0.2086, 2.897, 0.2318), (0.207, 3.119, 0.2322), (0.2055, 3.34, 0.2326), (0.3784, 1.558, 0.04364), (0.3769, 1.78, 0.04404), (0.3754, 2.001, 0.04445), (0.3738, 2.223, 0.04485), (0.3723, 2.444, 0.04525), (0.3707, 2.666, 0.04566), (0.3692, 2.887, 0.04606), (0.3676, 3.109, 0.04646), (0.3661, 3.331, 0.04686), (0.2263, 3.331, 0.1346), (0.2255, 3.109, 0.1357), (0.2247, 2.887, 0.1368), (0.2238, 2.666, 0.1379), (0.223, 2.444, 0.139), (0.2222, 2.223, 0.1401), (0.2213, 2.001, 0.1412), (0.2205, 1.78, 0.1423), (0.2197, 1.558, 0.1433), (0.2678, 3.331, 0.212), (0.2677, 3.109, 0.2144), (0.2676, 2.888, 0.2168), (0.2674, 2.666, 0.2192), (0.2673, 2.445, 0.2216), (0.2672, 2.223, 0.2241), (0.2671, 2.002, 0.2265), (0.2669, 1.78, 0.2289), (0.2668, 1.559, 0.2313), (0.2528, 3.33, 0.05334), (0.2524, 3.109, 0.05305), (0.252, 2.887, 0.05275), (0.2516, 2.666, 0.05246), (0.2512, 2.444, 0.05217), (0.2508, 2.222, 0.05188), (0.2504, 2.001, 0.05158), (0.2501, 1.779, 0.05129), (0.2497, 1.558, 0.051), (0.3896, 1.559, 0.2243), (0.3879, 1.781, 0.222), (0.3861, 2.002, 0.2197), (0.3844, 2.224, 0.2174), (0.3827, 2.445, 0.2151), (0.381, 2.667, 0.2128), (0.3793, 2.888, 0.2104), (0.3776, 3.11, 0.2081), (0.3759, 3.331, 0.2058), (0.4226, 1.559, 0.1318), (0.4204, 1.78, 0.1308), (0.4182, 2.002, 0.1299), (0.416, 2.223, 0.129), (0.4138, 2.445, 0.1281), (0.4115, 2.666, 0.1272), (0.4093, 2.888, 0.1263), (0.4071, 3.109, 0.1253), (0.4049, 3.331, 0.1244), (0.2553, -0.7599, 0.258), (0.0, -0.782, 0.333), (0.3523, -0.7596, 0.0), (0.0, -1.832, 0.1904), (0.1746, -1.836, 0.1175), (0.2275, -1.826, 0.0), (0.343, 0.1185, 0.3211), (0.0, 0.0754, 0.4299), (0.472, 0.09868, 0.0)], [], [(4, 11, 2, 18), (212, 210, 1, 7), (5, 0, 22, 21), (215, 214, 11, 4), (210, 211, 3, 1), (214, 10, 11), (216, 217, 12, 9), (218, 216, 9, 13), (14, 17, 16, 15), (10, 17, 11), (18, 2, 19, 20), (11, 17, 19, 2), (17, 14, 20, 19), (22, 23, 26, 25), (0, 6, 23, 22), (25, 26, 28, 27), (21, 22, 25, 8), (24, 27, 85, 84), (8, 25, 27, 24), (44, 35, 38, 45), (46, 43, 33, 40), (47, 44, 36, 37), (31, 37, 40, 33), (36, 41, 40, 37), (38, 35, 34, 39), (34, 30, 32, 39), (45, 46, 40, 41), (42, 47, 37, 31), (30, 34, 47, 42), (38, 39, 46, 45), (34, 35, 44, 47), (39, 32, 43, 46), (36, 44, 45, 41), (52, 49, 50, 53), (48, 52, 53, 51), (58, 55, 56, 59), (54, 58, 59, 57), (98, 100, 61, 62), (70, 69, 68, 71), (95, 91, 68, 69), (93, 95, 69, 70), (146, 81, 80, 137), (209, 75, 74, 200), (137, 80, 79, 111), (200, 74, 73, 174), (101, 96, 65, 60), (97, 99, 63, 64), (165, 174, 73, 72), (91, 94, 67, 68), (64, 63, 62, 65), (99, 98, 62, 63), (65, 62, 61, 60), (94, 90, 66, 67), (90, 92, 71, 66), (96, 97, 64, 65), (92, 93, 70, 71), (100, 101, 60, 61), (156, 201, 53, 50), (155, 82, 81, 146), (110, 111, 79, 78), (71, 68, 67, 66), (183, 77, 76, 164), (120, 83, 82, 155), (165, 72, 77, 183), (120, 110, 78, 83), (84, 85, 87, 29), (27, 28, 86, 85), (89, 29, 87, 88), (85, 86, 88, 87), (72, 73, 93, 92), (77, 72, 92, 90), (76, 77, 90, 94), (75, 76, 94, 91), (73, 74, 95, 93), (74, 75, 91, 95), (82, 83, 101, 100), (78, 79, 97, 96), (80, 81, 98, 99), (79, 80, 99, 97), (83, 78, 96, 101), (81, 82, 100, 98), (55, 58, 102, 128), (128, 102, 103, 127), (127, 103, 104, 126), (126, 104, 105, 125), (125, 105, 106, 124), (124, 106, 107, 123), (123, 107, 108, 122), (122, 108, 109, 121), (121, 109, 110, 120), (55, 128, 147, 56), (128, 127, 148, 147), (127, 126, 149, 148), (126, 125, 150, 149), (125, 124, 151, 150), (124, 123, 152, 151), (123, 122, 153, 152), (122, 121, 154, 153), (121, 120, 155, 154), (58, 54, 119, 102), (102, 119, 118, 103), (103, 118, 117, 104), (104, 117, 116, 105), (105, 116, 115, 106), (106, 115, 114, 107), (107, 114, 113, 108), (108, 113, 112, 109), (109, 112, 111, 110), (56, 147, 138, 59), (147, 148, 139, 138), (148, 149, 140, 139), (149, 150, 141, 140), (150, 151, 142, 141), (151, 152, 143, 142), (152, 153, 144, 143), (153, 154, 145, 144), (154, 155, 146, 145), (57, 129, 119, 54), (129, 130, 118, 119), (130, 131, 117, 118), (131, 132, 116, 117), (132, 133, 115, 116), (133, 134, 114, 115), (134, 135, 113, 114), (135, 136, 112, 113), (136, 137, 111, 112), (59, 138, 129, 57), (138, 139, 130, 129), (139, 140, 131, 130), (140, 141, 132, 131), (141, 142, 133, 132), (142, 143, 134, 133), (143, 144, 135, 134), (144, 145, 136, 135), (145, 146, 137, 136), (52, 173, 191, 49), (173, 172, 190, 191), (172, 171, 189, 190), (171, 170, 188, 189), (170, 169, 187, 188), (169, 168, 186, 187), (168, 167, 185, 186), (167, 166, 184, 185), (166, 165, 183, 184), (49, 191, 156, 50), (191, 190, 157, 156), (190, 189, 158, 157), (189, 188, 159, 158), (188, 187, 160, 159), (187, 186, 161, 160), (186, 185, 162, 161), (185, 184, 163, 162), (184, 183, 164, 163), (76, 75, 209, 164), (164, 209, 208, 163), (163, 208, 207, 162), (162, 207, 206, 161), (161, 206, 205, 160), (160, 205, 204, 159), (159, 204, 203, 158), (158, 203, 202, 157), (157, 202, 201, 156), (52, 48, 182, 173), (173, 182, 181, 172), (172, 181, 180, 171), (171, 180, 179, 170), (170, 179, 178, 169), (169, 178, 177, 168), (168, 177, 176, 167), (167, 176, 175, 166), (166, 175, 174, 165), (51, 192, 182, 48), (192, 193, 181, 182), (193, 194, 180, 181), (194, 195, 179, 180), (195, 196, 178, 179), (196, 197, 177, 178), (197, 198, 176, 177), (198, 199, 175, 176), (199, 200, 174, 175), (53, 201, 192, 51), (201, 202, 193, 192), (202, 203, 194, 193), (203, 204, 195, 194), (204, 205, 196, 195), (205, 206, 197, 196), (206, 207, 198, 197), (207, 208, 199, 198), (208, 209, 200, 199), (10, 16, 17), (9, 12, 211, 210), (13, 9, 210, 212), (1, 213, 214), (7, 1, 214, 215), (6, 0, 216, 218), (0, 5, 217, 216), (214, 213, 10), (1, 3, 213)])
me_cube_004.polygons.foreach_set('material_index', [0, 0, 0, 0, 0, 0, 0, 0, 0, 0, 0, 0, 0, 0, 0, 0, 0, 0, 0, 1, 1, 1, 1, 1, 1, 1, 1, 1, 1, 1, 1, 1, 1, 0, 0, 0, 0, 0, 0, 0, 0, 0, 0, 0, 0, 0, 0, 0, 0, 0, 0, 0, 0, 0, 0, 0, 0, 0, 0, 0, 0, 0, 0, 0, 0, 0, 0, 0, 0, 0, 0, 0, 0, 0, 0, 0, 0, 0, 0, 0, 0, 0, 0, 0, 0, 0, 0, 0, 0, 0, 0, 0, 0, 0, 0, 0, 0, 0, 0, 0, 0, 0, 0, 0, 0, 0, 0, 0, 0, 0, 0, 0, 0, 0, 0, 0, 0, 0, 0, 0, 0, 0, 0, 0, 0, 0, 0, 0, 0, 0, 0, 0, 0, 0, 0, 0, 0, 0, 0, 0, 0, 0, 0, 0, 0, 0, 0, 0, 0, 0, 0, 0, 0, 0, 0, 0, 0, 0, 0, 0, 0, 0, 0, 0, 0, 0, 0, 0, 0, 0, 0, 0, 0, 0, 0, 0, 0, 0, 0, 0, 0, 0, 0, 0, 0, 0, 0, 0, 0, 0, 0, 0, 0, 0, 0, 0, 0, 0])
_uv = me_cube_004.uv_layers.new(name='UVMap')
_uv.uv.foreach_set('vector', [0.5, 0.75, 0.625, 0.75, 0.625, 0.75, 0.5, 0.75, 0.5, 0.6875, 0.625, 0.6875, 0.625, 0.75, 0.5, 0.75, 0.75, 0.5, 0.625, 0.5, 0.625, 0.5, 0.75, 0.5, 0.5, 0.75, 0.625, 0.75, 0.625, 0.75, 0.5, 0.75, 0.625, 0.6875, 0.75, 0.6875, 0.75, 0.75, 0.625, 0.75, 0.625, 0.75, 0.75, 0.75, 0.625, 0.75, 0.625, 0.5625, 0.75, 0.5625, 0.75, 0.625, 0.625, 0.625, 0.5, 0.5625, 0.625, 0.5625, 0.625, 0.625, 0.5, 0.625, 0.5, 0.75, 0.625, 0.75, 0.625, 0.875, 0.5, 0.875, 0.75, 0.75, 0.625, 0.75, 0.625, 0.75, 0.5, 0.75, 0.625, 0.75, 0.625, 0.75, 0.5, 0.75, 0.625, 0.75, 0.625, 0.75, 0.625, 0.75, 0.625, 0.75, 0.625, 0.75, 0.5, 0.75, 0.5, 0.75, 0.625, 0.75, 0.625, 0.5, 0.5, 0.5, 0.5, 0.5, 0.625, 0.5, 0.625, 0.5, 0.5, 0.5, 0.5, 0.5, 0.625, 0.5, 0.625, 0.5, 0.5, 0.5, 0.5, 0.5, 0.625, 0.5, 0.75, 0.5, 0.625, 0.5, 0.625, 0.5, 0.75, 0.5, 0.75, 0.5, 0.625, 0.5, 0.625, 0.5, 0.75, 0.5, 0.75, 0.5, 0.625, 0.5, 0.625, 0.5, 0.75, 0.5, 0.625, 0.5, 0.625, 0.5, 0.625, 0.5, 0.625, 0.5, 0.5605, 0.5, 0.5, 0.5, 0.5, 0.5, 0.5607, 0.5, 0.5497, 0.5, 0.625, 0.5, 0.625, 0.5, 0.5499, 0.5, 0.5, 0.5, 0.5499, 0.5, 0.5607, 0.5, 0.5, 0.5, 0.625, 0.5, 0.625, 0.5, 0.5607, 0.5, 0.5499, 0.5, 0.625, 0.5, 0.625, 0.5, 0.5494, 0.5, 0.5603, 0.5, 0.5494, 0.5, 0.5, 0.5, 0.5, 0.5, 0.5603, 0.5, 0.625, 0.5, 0.5605, 0.5, 0.5607, 0.5, 0.625, 0.5, 0.5, 0.5, 0.5497, 0.5, 0.5499, 0.5, 0.5, 0.5, 0.5, 0.5, 0.5494, 0.5, 0.5497, 0.5, 0.5, 0.5, 0.625, 0.5, 0.5603, 0.5, 0.5605, 0.5, 0.625, 0.5, 0.5494, 0.5, 0.625, 0.5, 0.625, 0.5, 0.5497, 0.5, 0.5603, 0.5, 0.5, 0.5, 0.5, 0.5, 0.5605, 0.5, 0.625, 0.5, 0.625, 0.5, 0.625, 0.5, 0.625, 0.5, 0.5875, 0.5, 0.5499, 0.5, 0.5607, 0.5, 0.5928, 0.5, 0.625, 0.5, 0.5875, 0.5, 0.5928, 0.5, 0.625, 0.5, 0.5875, 0.5, 0.5499, 0.5, 0.5607, 0.5, 0.5928, 0.5, 0.625, 0.5, 0.5875, 0.5, 0.5928, 0.5, 0.625, 0.5, 0.5928, 0.5, 0.5607, 0.5, 0.5607, 0.5, 0.5928, 0.5, 0.625, 0.5, 0.625, 0.5, 0.5928, 0.5, 0.5875, 0.5, 0.625, 0.5, 0.5928, 0.5, 0.5928, 0.5, 0.625, 0.5, 0.625, 0.5, 0.625, 0.5, 0.625, 0.5, 0.625, 0.5, 0.5928, 0.5, 0.5928, 0.5, 0.625, 0.5, 0.625, 0.5, 0.5928, 0.5, 0.5928, 0.5, 0.625, 0.5, 0.625, 0.5, 0.625, 0.5, 0.625, 0.5, 0.625, 0.5, 0.625, 0.5, 0.625, 0.5, 0.625, 0.5, 0.625, 0.5, 0.625, 0.5, 0.5499, 0.5, 0.5875, 0.5, 0.5875, 0.5, 0.5499, 0.5, 0.625, 0.5, 0.625, 0.5, 0.625, 0.5, 0.625, 0.5, 0.5875, 0.5, 0.625, 0.5, 0.625, 0.5, 0.5875, 0.5, 0.5928, 0.5, 0.5607, 0.5, 0.5607, 0.5, 0.5928, 0.5, 0.625, 0.5, 0.625, 0.5, 0.5928, 0.5, 0.5875, 0.5, 0.625, 0.5, 0.5928, 0.5, 0.5928, 0.5, 0.625, 0.5, 0.5875, 0.5, 0.5928, 0.5, 0.5607, 0.5, 0.5499, 0.5, 0.5607, 0.5, 0.5499, 0.5, 0.5499, 0.5, 0.5607, 0.5, 0.5499, 0.5, 0.5875, 0.5, 0.5875, 0.5, 0.5499, 0.5, 0.5875, 0.5, 0.625, 0.5, 0.625, 0.5, 0.5875, 0.5, 0.5875, 0.5, 0.625, 0.5, 0.625, 0.5, 0.5875, 0.5, 0.5607, 0.5, 0.5499, 0.5, 0.5499, 0.5, 0.5607, 0.5, 0.5607, 0.5, 0.5928, 0.5, 0.5928, 0.5, 0.5607, 0.5, 0.5607, 0.5, 0.5607, 0.5, 0.5928, 0.5, 0.5928, 0.5, 0.5875, 0.5, 0.625, 0.5, 0.625, 0.5, 0.5875, 0.5, 0.5875, 0.5, 0.5928, 0.5, 0.5607, 0.5, 0.5499, 0.5, 0.5499, 0.5, 0.5499, 0.5, 0.5607, 0.5, 0.5607, 0.5, 0.5499, 0.5, 0.5499, 0.5, 0.5607, 0.5, 0.5607, 0.5, 0.5875, 0.5, 0.5875, 0.5, 0.5499, 0.5, 0.5499, 0.5, 0.5499, 0.5, 0.5875, 0.5, 0.5875, 0.5, 0.5499, 0.5, 0.75, 0.5, 0.625, 0.5, 0.625, 0.5, 0.75, 0.5, 0.625, 0.5, 0.5, 0.5, 0.5, 0.5, 0.625, 0.5, 0.5, 0.375, 0.625, 0.375, 0.625, 0.5, 0.5, 0.5, 0.625, 0.5, 0.5, 0.5, 0.5, 0.5, 0.625, 0.5, 0.5875, 0.5, 0.625, 0.5, 0.625, 0.5, 0.5875, 0.5, 0.5499, 0.5, 0.5875, 0.5, 0.5875, 0.5, 0.5499, 0.5, 0.5607, 0.5, 0.5499, 0.5, 0.5499, 0.5, 0.5607, 0.5, 0.5928, 0.5, 0.5607, 0.5, 0.5607, 0.5, 0.5928, 0.5, 0.625, 0.5, 0.625, 0.5, 0.625, 0.5, 0.625, 0.5, 0.625, 0.5, 0.5928, 0.5, 0.5928, 0.5, 0.625, 0.5, 0.5607, 0.5, 0.5499, 0.5, 0.5499, 0.5, 0.5607, 0.5, 0.5875, 0.5, 0.625, 0.5, 0.625, 0.5, 0.5875, 0.5, 0.625, 0.5, 0.5928, 0.5, 0.5928, 0.5, 0.625, 0.5, 0.625, 0.5, 0.625, 0.5, 0.625, 0.5, 0.625, 0.5, 0.5499, 0.5, 0.5875, 0.5, 0.5875, 0.5, 0.5499, 0.5, 0.5928, 0.5, 0.5607, 0.5, 0.5607, 0.5, 0.5928, 0.5, 0.5499, 0.5, 0.5875, 0.5, 0.5875, 0.5, 0.5499, 0.5, 0.5499, 0.5, 0.5875, 0.5, 0.5875, 0.5, 0.5499, 0.5, 0.5499, 0.5, 0.5875, 0.5, 0.5875, 0.5, 0.5499, 0.5, 0.5499, 0.5, 0.5875, 0.5, 0.5875, 0.5, 0.5499, 0.5, 0.5499, 0.5, 0.5875, 0.5, 0.5875, 0.5, 0.5499, 0.5, 0.5499, 0.5, 0.5875, 0.5, 0.5875, 0.5, 0.5499, 0.5, 0.5499, 0.5, 0.5875, 0.5, 0.5875, 0.5, 0.5499, 0.5, 0.5499, 0.5, 0.5875, 0.5, 0.5875, 0.5, 0.5499, 0.5, 0.5499, 0.5, 0.5875, 0.5, 0.5875, 0.5, 0.5499, 0.5, 0.5499, 0.5, 0.5499, 0.5, 0.5607, 0.5, 0.5607, 0.5, 0.5499, 0.5, 0.5499, 0.5, 0.5607, 0.5, 0.5607, 0.5, 0.5499, 0.5, 0.5499, 0.5, 0.5607, 0.5, 0.5607, 0.5, 0.5499, 0.5, 0.5499, 0.5, 0.5607, 0.5, 0.5607, 0.5, 0.5499, 0.5, 0.5499, 0.5, 0.5607, 0.5, 0.5607, 0.5, 0.5499, 0.5, 0.5499, 0.5, 0.5607, 0.5, 0.5607, 0.5, 0.5499, 0.5, 0.5499, 0.5, 0.5607, 0.5, 0.5607, 0.5, 0.5499, 0.5, 0.5499, 0.5, 0.5607, 0.5, 0.5607, 0.5, 0.5499, 0.5, 0.5499, 0.5, 0.5607, 0.5, 0.5607, 0.5, 0.5875, 0.5, 0.625, 0.5, 0.625, 0.5, 0.5875, 0.5, 0.5875, 0.5, 0.625, 0.5, 0.625, 0.5, 0.5875, 0.5, 0.5875, 0.5, 0.625, 0.5, 0.625, 0.5, 0.5875, 0.5, 0.5875, 0.5, 0.625, 0.5, 0.625, 0.5, 0.5875, 0.5, 0.5875, 0.5, 0.625, 0.5, 0.625, 0.5, 0.5875, 0.5, 0.5875, 0.5, 0.625, 0.5, 0.625, 0.5, 0.5875, 0.5, 0.5875, 0.5, 0.625, 0.5, 0.625, 0.5, 0.5875, 0.5, 0.5875, 0.5, 0.625, 0.5, 0.625, 0.5, 0.5875, 0.5, 0.5875, 0.5, 0.625, 0.5, 0.625, 0.5, 0.5875, 0.5, 0.5607, 0.5, 0.5607, 0.5, 0.5928, 0.5, 0.5928, 0.5, 0.5607, 0.5, 0.5607, 0.5, 0.5928, 0.5, 0.5928, 0.5, 0.5607, 0.5, 0.5607, 0.5, 0.5928, 0.5, 0.5928, 0.5, 0.5607, 0.5, 0.5607, 0.5, 0.5928, 0.5, 0.5928, 0.5, 0.5607, 0.5, 0.5607, 0.5, 0.5928, 0.5, 0.5928, 0.5, 0.5607, 0.5, 0.5607, 0.5, 0.5928, 0.5, 0.5928, 0.5, 0.5607, 0.5, 0.5607, 0.5, 0.5928, 0.5, 0.5928, 0.5, 0.5607, 0.5, 0.5607, 0.5, 0.5928, 0.5, 0.5928, 0.5, 0.5607, 0.5, 0.5607, 0.5, 0.5928, 0.5, 0.5928, 0.5, 0.625, 0.5, 0.625, 0.5, 0.625, 0.5, 0.625, 0.5, 0.625, 0.5, 0.625, 0.5, 0.625, 0.5, 0.625, 0.5, 0.625, 0.5, 0.625, 0.5, 0.625, 0.5, 0.625, 0.5, 0.625, 0.5, 0.625, 0.5, 0.625, 0.5, 0.625, 0.5, 0.625, 0.5, 0.625, 0.5, 0.625, 0.5, 0.625, 0.5, 0.625, 0.5, 0.625, 0.5, 0.625, 0.5, 0.625, 0.5, 0.625, 0.5, 0.625, 0.5, 0.625, 0.5, 0.625, 0.5, 0.625, 0.5, 0.625, 0.5, 0.625, 0.5, 0.625, 0.5, 0.625, 0.5, 0.625, 0.5, 0.625, 0.5, 0.625, 0.5, 0.5928, 0.5, 0.5928, 0.5, 0.625, 0.5, 0.625, 0.5, 0.5928, 0.5, 0.5928, 0.5, 0.625, 0.5, 0.625, 0.5, 0.5928, 0.5, 0.5928, 0.5, 0.625, 0.5, 0.625, 0.5, 0.5928, 0.5, 0.5928, 0.5, 0.625, 0.5, 0.625, 0.5, 0.5928, 0.5, 0.5928, 0.5, 0.625, 0.5, 0.625, 0.5, 0.5928, 0.5, 0.5928, 0.5, 0.625, 0.5, 0.625, 0.5, 0.5928, 0.5, 0.5928, 0.5, 0.625, 0.5, 0.625, 0.5, 0.5928, 0.5, 0.5928, 0.5, 0.625, 0.5, 0.625, 0.5, 0.5928, 0.5, 0.5928, 0.5, 0.625, 0.5, 0.625, 0.5, 0.5875, 0.5, 0.5875, 0.5, 0.5499, 0.5, 0.5499, 0.5, 0.5875, 0.5, 0.5875, 0.5, 0.5499, 0.5, 0.5499, 0.5, 0.5875, 0.5, 0.5875, 0.5, 0.5499, 0.5, 0.5499, 0.5, 0.5875, 0.5, 0.5875, 0.5, 0.5499, 0.5, 0.5499, 0.5, 0.5875, 0.5, 0.5875, 0.5, 0.5499, 0.5, 0.5499, 0.5, 0.5875, 0.5, 0.5875, 0.5, 0.5499, 0.5, 0.5499, 0.5, 0.5875, 0.5, 0.5875, 0.5, 0.5499, 0.5, 0.5499, 0.5, 0.5875, 0.5, 0.5875, 0.5, 0.5499, 0.5, 0.5499, 0.5, 0.5875, 0.5, 0.5875, 0.5, 0.5499, 0.5, 0.5499, 0.5, 0.5499, 0.5, 0.5499, 0.5, 0.5607, 0.5, 0.5607, 0.5, 0.5499, 0.5, 0.5499, 0.5, 0.5607, 0.5, 0.5607, 0.5, 0.5499, 0.5, 0.5499, 0.5, 0.5607, 0.5, 0.5607, 0.5, 0.5499, 0.5, 0.5499, 0.5, 0.5607, 0.5, 0.5607, 0.5, 0.5499, 0.5, 0.5499, 0.5, 0.5607, 0.5, 0.5607, 0.5, 0.5499, 0.5, 0.5499, 0.5, 0.5607, 0.5, 0.5607, 0.5, 0.5499, 0.5, 0.5499, 0.5, 0.5607, 0.5, 0.5607, 0.5, 0.5499, 0.5, 0.5499, 0.5, 0.5607, 0.5, 0.5607, 0.5, 0.5499, 0.5, 0.5499, 0.5, 0.5607, 0.5, 0.5607, 0.5, 0.5607, 0.5, 0.5928, 0.5, 0.5928, 0.5, 0.5607, 0.5, 0.5607, 0.5, 0.5928, 0.5, 0.5928, 0.5, 0.5607, 0.5, 0.5607, 0.5, 0.5928, 0.5, 0.5928, 0.5, 0.5607, 0.5, 0.5607, 0.5, 0.5928, 0.5, 0.5928, 0.5, 0.5607, 0.5, 0.5607, 0.5, 0.5928, 0.5, 0.5928, 0.5, 0.5607, 0.5, 0.5607, 0.5, 0.5928, 0.5, 0.5928, 0.5, 0.5607, 0.5, 0.5607, 0.5, 0.5928, 0.5, 0.5928, 0.5, 0.5607, 0.5, 0.5607, 0.5, 0.5928, 0.5, 0.5928, 0.5, 0.5607, 0.5, 0.5607, 0.5, 0.5928, 0.5, 0.5928, 0.5, 0.5607, 0.5, 0.5875, 0.5, 0.625, 0.5, 0.625, 0.5, 0.5875, 0.5, 0.5875, 0.5, 0.625, 0.5, 0.625, 0.5, 0.5875, 0.5, 0.5875, 0.5, 0.625, 0.5, 0.625, 0.5, 0.5875, 0.5, 0.5875, 0.5, 0.625, 0.5, 0.625, 0.5, 0.5875, 0.5, 0.5875, 0.5, 0.625, 0.5, 0.625, 0.5, 0.5875, 0.5, 0.5875, 0.5, 0.625, 0.5, 0.625, 0.5, 0.5875, 0.5, 0.5875, 0.5, 0.625, 0.5, 0.625, 0.5, 0.5875, 0.5, 0.5875, 0.5, 0.625, 0.5, 0.625, 0.5, 0.5875, 0.5, 0.5875, 0.5, 0.625, 0.5, 0.625, 0.5, 0.5875, 0.5, 0.625, 0.5, 0.625, 0.5, 0.625, 0.5, 0.625, 0.5, 0.625, 0.5, 0.625, 0.5, 0.625, 0.5, 0.625, 0.5, 0.625, 0.5, 0.625, 0.5, 0.625, 0.5, 0.625, 0.5, 0.625, 0.5, 0.625, 0.5, 0.625, 0.5, 0.625, 0.5, 0.625, 0.5, 0.625, 0.5, 0.625, 0.5, 0.625, 0.5, 0.625, 0.5, 0.625, 0.5, 0.625, 0.5, 0.625, 0.5, 0.625, 0.5, 0.625, 0.5, 0.625, 0.5, 0.625, 0.5, 0.625, 0.5, 0.625, 0.5, 0.625, 0.5, 0.625, 0.5, 0.625, 0.5, 0.625, 0.5, 0.625, 0.5, 0.625, 0.5, 0.5928, 0.5, 0.5928, 0.5, 0.625, 0.5, 0.625, 0.5, 0.5928, 0.5, 0.5928, 0.5, 0.625, 0.5, 0.625, 0.5, 0.5928, 0.5, 0.5928, 0.5, 0.625, 0.5, 0.625, 0.5, 0.5928, 0.5, 0.5928, 0.5, 0.625, 0.5, 0.625, 0.5, 0.5928, 0.5, 0.5928, 0.5, 0.625, 0.5, 0.625, 0.5, 0.5928, 0.5, 0.5928, 0.5, 0.625, 0.5, 0.625, 0.5, 0.5928, 0.5, 0.5928, 0.5, 0.625, 0.5, 0.625, 0.5, 0.5928, 0.5, 0.5928, 0.5, 0.625, 0.5, 0.625, 0.5, 0.5928, 0.5, 0.5928, 0.5, 0.625, 0.5, 0.625, 0.5, 0.75, 0.75, 0.75, 0.75, 0.625, 0.75, 0.625, 0.625, 0.75, 0.625, 0.75, 0.6875, 0.625, 0.6875, 0.5, 0.625, 0.625, 0.625, 0.625, 0.6875, 0.5, 0.6875, 0.625, 0.75, 0.75, 0.75, 0.625, 0.75, 0.5, 0.75, 0.625, 0.75, 0.625, 0.75, 0.5, 0.75, 0.5, 0.5, 0.625, 0.5, 0.625, 0.5625, 0.5, 0.5625, 0.625, 0.5, 0.75, 0.5, 0.75, 0.5625, 0.625, 0.5625, 0.625, 0.75, 0.75, 0.75, 0.75, 0.75, 0.625, 0.75, 0.75, 0.75, 0.75, 0.75])
me_cube_004.materials.append(mat_squid_body)
me_cube_004.materials.append(mat_squid_eye)
me_cube_004.use_remesh_preserve_volume = False
me_cube_004.use_remesh_preserve_attributes = False
me_cube_004.use_mirror_vertex_groups = False
me_cube_004.update()
me_cube_005 = bpy.data.meshes.new('Cube.005')
me_cube_005.from_pydata([(1.086, -0.7942, -0.8227), (0.5944, 2.901, -0.01765), (1.086, 0.7942, -0.8227), (0.5182, 2.931, -0.4541), (0.4673, -2.599, 0.488), (0.5413, -2.492, -0.5576), (0.0, -3.687, -0.01326), (1.141, -0.7715, -0.5972), (0.2043, 3.973, -0.2132), (0.2094, 3.912, 0.2524), (1.126, 0.7942, -0.6567), (0.3243, -3.529, 0.01916), (0.3405, -3.487, 0.4606), (0.2232, -3.32, -0.424), (0.2588, 3.939, 0.03037), (0.6482, -2.566, -0.008954), (0.9148, -1.091, -0.04081), (0.9371, 0.9827, -0.03517), (0.6871, 0.8614, 0.6613), (0.9108, 1.035, -0.8409), (0.8723, -0.982, -0.7779), (0.6661, -0.8246, 0.6609), (0.0, 1.0, -1.087), (0.0, 1.162, 1.031), (0.0, -1.0, -1.087), (0.0, -1.195, 1.048), (0.0, -2.553, -0.8141), (0.0, -2.647, 0.7751), (0.0, 3.975, -0.3497), (0.0, 3.921, 0.3709), (0.0, -3.349, -0.5044), (0.0, -3.462, 0.6216), (0.1495, 0.6065, 1.098), (0.0, 0.7192, 1.122), (0.0, -0.6672, 1.122), (0.1495, -0.6315, 1.098), (0.0, 0.9035, 2.042), (0.0, -0.1822, 1.582), (0.05064, 0.826, 1.952), (0.1007, -0.1465, 1.558), (0.2623, -3.479, -0.2141), (0.0, -3.657, -0.2176), (0.4121, -2.969, -0.4721), (0.0, -2.904, -0.7156), (0.4932, -3.043, -0.1583), (0.5904, -1.771, 0.5965), (0.6928, -1.841, -0.6362), (0.7743, -1.837, -0.02785), (0.0, -1.879, -0.9157), (0.0, -1.879, 0.9157), (1.491, 0.6423, -1.178), (1.537, -0.5139, -1.142), (1.405, 0.6332, -1.286), (1.451, -0.5229, -1.249), (1.837, 0.5489, -1.574), (1.847, -0.2517, -1.573), (1.783, 0.5408, -1.623), (1.793, -0.2598, -1.622), (2.156, 0.6146, -1.883), (2.125, 0.1342, -1.764), (2.118, 0.6089, -1.917), (2.087, 0.1284, -1.799), (0.7559, 2.127, -0.6866), (0.5786, 2.218, 0.5764), (0.7559, 2.108, -0.05056), (0.0, 2.29, 0.8162), (0.0, 2.29, -0.8162), (0.0, 2.759, 0.7067), (0.0, 2.902, -0.6467), (0.4857, 2.861, 0.4524), (0.7955, 2.452, -0.4532), (0.7165, 2.815, -0.3915), (0.7989, 2.439, -0.7337), (0.6526, 2.845, -0.5298), (0.8275, 2.696, -0.6862), (0.814, 2.912, -0.7159), (0.8451, 2.739, -0.746), (0.8094, 2.992, -0.806), (0.0, -4.202, 0.4573), (0.0, -4.042, 0.174), (0.1842, -4.012, 0.4256), (0.1993, -3.87, 0.1572), (0.0, -3.018, -0.1989), (0.0, -2.564, -0.02573), (0.0, 3.075, 0.6078), (0.05223, 3.135, 0.5987), (0.04057, 3.585, 0.4898), (0.0, 3.632, 0.4829), (0.0, 3.323, 0.7358), (0.0, 3.772, 0.7907), (0.03915, 3.388, 0.7087), (0.03373, 3.739, 0.7552), (0.9108, 0.03488, -0.8409), (0.687, -0.004387, 0.6958), (1.152, 0.02712, -0.5731), (1.086, 0.0, -0.8227), (0.9441, -0.03818, 0.01582), (0.0, 0.0, -1.087), (0.1495, -0.01252, 1.098), (0.0, 0.3577, 1.854), (0.08561, 0.3368, 1.797), (1.517, 0.04749, -1.124), (1.412, 0.02265, -1.285), (1.86, 0.1643, -1.52), (1.788, 0.1405, -1.622), (2.18, 0.4117, -1.811), (2.148, 0.412, -1.866), (0.0, 4.156, 0.5098), (0.1648, 4.218, 0.3229), (0.2137, 4.255, 0.04981), (0.1682, 4.26, -0.196), (0.0, 4.43, 0.9987), (0.0, 4.226, -0.3261), (0.0, 5.015, 0.3798), (0.1285, 4.829, 0.3508), (0.1536, 4.774, 0.01589), (0.1297, 4.801, -0.2834), (0.0, 4.982, 0.03482), (0.0, 4.981, -0.2961), (0.09936, 4.491, 0.9482), (0.09727, 5.026, 0.8989), (0.0, 5.098, 0.8966), (0.0, 4.656, 1.331), (0.06561, 4.712, 1.277), (0.07719, 5.198, 1.253), (0.0, 5.254, 1.246), (0.0, 4.97, 1.62), (0.03926, 5.008, 1.586), (0.04401, 5.593, 1.678), (0.0, 5.691, 1.736), (0.08674, 4.542, -0.785), (0.0, 4.482, -0.8187), (0.08184, 4.92, -0.8073), (0.0, 5.035, -0.7748), (0.05148, 4.853, -1.057), (0.0, 4.8, -1.103), (0.02671, 5.161, -1.243), (0.0, 5.183, -1.279), (0.4229, -3.089, 0.3073), (0.3907, -3.255, 0.2322), (0.384, -3.234, 0.3065), (0.4625, -3.08, 0.2454), (0.4243, -3.246, 0.3157), (0.4274, -3.258, 0.241), (0.4719, -3.107, 0.3191), (0.4966, -3.095, 0.2455), (0.4211, -3.165, 0.2093), (0.3948, -3.151, 0.3433), (0.4732, -3.174, 0.2217), (0.4508, -3.169, 0.356), (0.2435, -3.456, -0.2372), (0.0, -3.6, -0.2319), (0.2257, -3.444, -0.2276), (0.0, -3.556, -0.2246), (0.4568, -3.042, -0.1931), (0.4056, -3.049, -0.1937), (0.5742, -2.695, -0.09785), (0.523, -2.702, -0.09839), (0.243, -3.457, -0.1189), (0.2608, -3.469, -0.1285), (0.0, -3.612, -0.171), (0.0, -3.577, -0.1653), (0.4165, -3.07, -0.1346), (0.4677, -3.063, -0.134), (0.5339, -2.723, -0.0393), (0.5851, -2.716, -0.03876), (0.2901, -3.483, -0.03639), (0.0, -3.634, -0.08903), (0.2725, -3.468, -0.04042), (0.0, -3.605, -0.08741), (0.439, -3.071, -0.06454), (0.3939, -3.06, -0.06201), (0.5739, -2.711, -0.01847), (0.5226, -2.718, -0.01902), (0.2951, -3.471, 0.0395), (0.311, -3.485, 0.03604), (0.0, -3.649, 0.01366), (0.0, -3.618, 0.01449), (0.4082, -3.081, 0.0186), (0.4548, -3.085, 0.02031), (0.5332, -2.724, 0.04247), (0.5845, -2.717, 0.04301), (0.1699, -3.535, -0.08419), (0.08789, -3.615, -0.05249), (0.153, -3.515, -0.08381), (0.08331, -3.591, -0.05117), (0.1871, -3.555, 0.02305), (0.09382, -3.62, -0.003249), (0.1701, -3.534, 0.02342), (0.08533, -3.588, -4.246e-05), (0.3516, -3.206, -0.0358), (0.3122, -3.345, -0.0858), (0.3462, -3.349, -0.08398), (0.3942, -3.204, -0.03462), (0.3758, -3.211, 0.01441), (0.3369, -3.354, 0.01469), (0.371, -3.358, 0.01651), (0.4184, -3.209, 0.01559), (0.4623, -2.825, -0.05404), (0.4486, -2.95, -0.02473), (0.4954, -2.962, -0.03076), (0.5136, -2.826, -0.0535), (0.4758, -2.82, 0.03891), (0.4582, -2.961, 0.02683), (0.5002, -2.966, 0.02806), (0.5271, -2.813, 0.03945), (0.1405, -3.516, -0.2384), (0.06675, -3.591, -0.2372), (0.1286, -3.492, -0.2295), (0.06082, -3.556, -0.2291), (0.1555, -3.533, -0.1767), (0.07882, -3.61, -0.1307), (0.1437, -3.51, -0.1678), (0.07111, -3.576, -0.1226), (0.3456, -3.18, -0.205), (0.2857, -3.312, -0.2163), (0.3146, -3.318, -0.2225), (0.3857, -3.18, -0.2078), (0.3565, -3.201, -0.1078), (0.2966, -3.333, -0.1572), (0.3255, -3.339, -0.1634), (0.3966, -3.201, -0.1106), (0.4726, -2.811, -0.1289), (0.456, -2.94, -0.1632), (0.5072, -2.933, -0.1627), (0.5238, -2.804, -0.1283), (0.4835, -2.832, -0.06976), (0.4669, -2.961, -0.06602), (0.5181, -2.954, -0.06548), (0.5347, -2.825, -0.06922)], [], [(1, 3, 8, 14), (62, 66, 68, 3), (97, 92, 20, 24), (13, 40, 41, 30), (69, 1, 14, 9), (47, 45, 4, 15), (48, 46, 5, 26), (14, 8, 110, 109), (42, 44, 40, 13), (85, 86, 91, 90), (95, 2, 52, 102), (93, 96, 17, 18), (15, 4, 12, 11), (43, 42, 13, 30), (10, 2, 19, 17), (95, 0, 20, 92), (96, 94, 10, 17), (63, 64, 1, 69), (12, 31, 78, 80), (29, 9, 108, 107), (3, 68, 28, 8), (46, 47, 15, 5), (4, 27, 31, 12), (34, 35, 39, 37), (0, 7, 16, 20), (45, 49, 27, 4), (18, 23, 33, 32), (100, 99, 37, 39), (25, 21, 35, 34), (93, 18, 32, 98), (32, 33, 36, 38), (98, 32, 38, 100), (26, 5, 42, 43), (5, 15, 44, 42), (21, 25, 49, 45), (20, 16, 47, 46), (24, 20, 46, 48), (16, 21, 45, 47), (102, 52, 56, 104), (2, 10, 50, 52), (94, 7, 51, 101), (7, 0, 53, 51), (104, 56, 60, 106), (101, 51, 55, 103), (51, 53, 57, 55), (52, 50, 54, 56), (106, 105, 59, 61), (103, 55, 59, 105), (55, 57, 61, 59), (56, 54, 58, 60), (19, 22, 66, 62), (23, 18, 63, 65), (18, 17, 64, 63), (17, 19, 62, 64), (65, 63, 69, 67), (64, 62, 72, 70), (71, 70, 74, 75), (3, 1, 71, 73), (62, 3, 73, 72), (1, 64, 70, 71), (74, 76, 77, 75), (73, 71, 75, 77), (72, 73, 77, 76), (70, 72, 76, 74), (81, 80, 78, 79), (11, 12, 80, 81), (6, 11, 81, 79), (82, 41, 40, 44), (83, 82, 44, 15), (15, 11, 6, 83), (67, 69, 85, 84), (69, 9, 86, 85), (9, 29, 87, 86), (88, 90, 91, 89), (86, 87, 89, 91), (84, 85, 90, 88), (54, 103, 105, 58), (60, 58, 105, 106), (50, 101, 103, 54), (57, 104, 106, 61), (10, 94, 101, 50), (53, 102, 104, 57), (35, 98, 100, 39), (21, 93, 98, 35), (38, 36, 99, 100), (16, 7, 94, 96), (2, 95, 92, 19), (21, 16, 96, 93), (0, 95, 102, 53), (22, 19, 92, 97), (110, 112, 131, 130), (109, 110, 116, 115), (9, 14, 109, 108), (8, 28, 112, 110), (117, 113, 114, 115), (118, 117, 115, 116), (108, 114, 120, 119), (108, 109, 115, 114), (119, 120, 124, 123), (107, 108, 119, 111), (114, 113, 121, 120), (123, 124, 128, 127), (120, 121, 125, 124), (111, 119, 123, 122), (126, 127, 128, 129), (124, 125, 129, 128), (122, 123, 127, 126), (130, 131, 135, 134), (118, 116, 132, 133), (116, 110, 130, 132), (134, 135, 137, 136), (133, 132, 136, 137), (132, 130, 134, 136), (146, 139, 140, 147), (148, 149, 142, 143), (146, 141, 145, 148), (140, 139, 143, 142), (147, 140, 142, 149), (141, 138, 144, 145), (138, 147, 149, 144), (139, 146, 148, 143), (145, 144, 149, 148), (141, 146, 147, 138), (208, 152, 150, 206), (214, 155, 154, 217), (222, 157, 156, 225), (212, 210, 159, 158), (218, 221, 163, 162), (226, 229, 165, 164), (206, 150, 159, 210), (223, 155, 162, 227), (217, 154, 163, 221), (209, 153, 161, 213), (225, 156, 165, 229), (156, 157, 164, 165), (215, 152, 158, 219), (184, 168, 166, 182), (190, 171, 170, 193), (198, 173, 172, 201), (188, 186, 175, 174), (194, 197, 179, 178), (202, 205, 181, 180), (182, 166, 175, 186), (199, 171, 178, 203), (193, 170, 179, 197), (185, 169, 177, 189), (201, 172, 181, 205), (172, 173, 180, 181), (191, 168, 174, 195), (168, 184, 188, 174), (184, 185, 189, 188), (167, 183, 187, 176), (183, 182, 186, 187), (177, 176, 187, 189), (189, 187, 186, 188), (169, 185, 183, 167), (185, 184, 182, 183), (171, 190, 194, 178), (190, 191, 195, 194), (166, 192, 196, 175), (192, 193, 197, 196), (174, 175, 196, 195), (195, 196, 197, 194), (168, 191, 192, 166), (191, 190, 193, 192), (170, 200, 204, 179), (200, 201, 205, 204), (173, 198, 202, 180), (198, 199, 203, 202), (178, 179, 204, 203), (203, 204, 205, 202), (171, 199, 200, 170), (199, 198, 201, 200), (152, 208, 212, 158), (208, 209, 213, 212), (151, 207, 211, 160), (207, 206, 210, 211), (161, 160, 211, 213), (213, 211, 210, 212), (153, 209, 207, 151), (209, 208, 206, 207), (155, 214, 218, 162), (214, 215, 219, 218), (150, 216, 220, 159), (216, 217, 221, 220), (158, 159, 220, 219), (219, 220, 221, 218), (152, 215, 216, 150), (215, 214, 217, 216), (154, 224, 228, 163), (224, 225, 229, 228), (157, 222, 226, 164), (222, 223, 227, 226), (162, 163, 228, 227), (227, 228, 229, 226), (155, 223, 224, 154), (223, 222, 225, 224)])
me_cube_005.polygons.foreach_set('use_smooth', [0, 0, 0, 0, 0, 0, 0, 0, 0, 0, 0, 0, 0, 0, 0, 0, 0, 0, 0, 0, 0, 0, 0, 0, 0, 0, 0, 0, 0, 0, 0, 0, 0, 0, 0, 0, 0, 0, 0, 0, 0, 0, 0, 0, 0, 0, 0, 0, 0, 0, 0, 0, 0, 0, 0, 0, 0, 0, 0, 0, 0, 0, 0, 0, 0, 0, 0, 0, 0, 0, 0, 0, 0, 0, 0, 0, 0, 0, 0, 0, 0, 0, 0, 0, 0, 0, 0, 0, 0, 0, 0, 0, 0, 0, 0, 0, 0, 0, 0, 0, 0, 0, 0, 0, 0, 0, 0, 0, 0, 0, 0, 0, 0, 1, 1, 1, 1, 1, 1, 1, 1, 1, 1, 0, 0, 0, 0, 0, 0, 0, 0, 0, 0, 0, 0, 0, 0, 0, 0, 0, 0, 0, 0, 0, 0, 0, 0, 0, 0, 0, 0, 0, 0, 0, 0, 0, 0, 0, 0, 0, 0, 0, 0, 0, 0, 0, 0, 0, 0, 0, 0, 0, 0, 0, 0, 0, 0, 0, 0, 0, 0, 0, 0, 0, 0, 0, 0, 0, 0, 0, 0, 0, 0, 0, 0, 0, 0])
me_cube_005.polygons.foreach_set('material_index', [0, 0, 0, 0, 0, 0, 0, 0, 0, 0, 0, 0, 0, 0, 0, 0, 0, 0, 0, 0, 0, 0, 0, 0, 0, 0, 0, 0, 0, 0, 0, 0, 0, 0, 0, 0, 0, 0, 0, 0, 0, 0, 0, 0, 0, 0, 0, 0, 0, 0, 0, 0, 0, 0, 0, 0, 0, 0, 0, 0, 0, 0, 0, 0, 0, 0, 0, 0, 0, 0, 0, 0, 0, 0, 0, 0, 0, 0, 0, 0, 0, 0, 0, 0, 0, 0, 0, 0, 0, 0, 0, 0, 0, 0, 0, 0, 0, 0, 0, 0, 0, 0, 0, 0, 0, 0, 0, 0, 0, 0, 0, 0, 0, 1, 1, 1, 1, 1, 1, 1, 1, 1, 1, 2, 2, 2, 2, 2, 2, 2, 2, 2, 2, 2, 2, 2, 2, 2, 2, 2, 2, 2, 2, 2, 2, 2, 2, 2, 2, 2, 2, 2, 2, 2, 2, 2, 2, 2, 2, 2, 2, 2, 2, 2, 2, 2, 2, 2, 2, 2, 2, 2, 2, 2, 2, 2, 2, 2, 2, 2, 2, 2, 2, 2, 2, 2, 2, 2, 2, 2, 2, 2, 2, 2, 2, 2, 2])
_uv = me_cube_005.uv_layers.new(name='UVMap')
_uv.uv.foreach_set('vector', [0.5, 0.5, 0.375, 0.5, 0.375, 0.5, 0.5, 0.5, 0.375, 0.5, 0.25, 0.5, 0.25, 0.5, 0.375, 0.5, 0.25, 0.625, 0.375, 0.625, 0.375, 0.75, 0.25, 0.75, 0.375, 0.75, 0.5, 0.75, 0.5, 0.875, 0.375, 0.875, 0.625, 0.5, 0.5, 0.5, 0.5, 0.5, 0.625, 0.5, 0.5, 0.75, 0.625, 0.75, 0.625, 0.75, 0.5, 0.75, 0.25, 0.75, 0.375, 0.75, 0.375, 0.75, 0.25, 0.75, 0.5, 0.5, 0.375, 0.5, 0.375, 0.5, 0.5, 0.5, 0.375, 0.75, 0.5, 0.75, 0.5, 0.75, 0.375, 0.75, 0.6548, 0.5, 0.6636, 0.5, 0.6636, 0.5, 0.6548, 0.5, 0.4007, 0.625, 0.4007, 0.5257, 0.4007, 0.5257, 0.4007, 0.625, 0.625, 0.625, 0.5, 0.625, 0.5, 0.5, 0.625, 0.5, 0.5, 0.75, 0.625, 0.75, 0.625, 0.75, 0.5, 0.75, 0.25, 0.75, 0.375, 0.75, 0.375, 0.75, 0.25, 0.75, 0.5, 0.5257, 0.4007, 0.5257, 0.375, 0.5, 0.5, 0.5, 0.4007, 0.625, 0.4007, 0.7243, 0.375, 0.75, 0.375, 0.625, 0.5, 0.625, 0.5, 0.625, 0.5, 0.5257, 0.5, 0.5, 0.625, 0.5, 0.5, 0.5, 0.5, 0.5, 0.625, 0.5, 0.625, 0.75, 0.75, 0.75, 0.75, 0.75, 0.625, 0.75, 0.75, 0.5, 0.625, 0.5, 0.625, 0.5, 0.75, 0.5, 0.375, 0.5, 0.25, 0.5, 0.25, 0.5, 0.375, 0.5, 0.375, 0.75, 0.5, 0.75, 0.5, 0.75, 0.375, 0.75, 0.625, 0.75, 0.75, 0.75, 0.75, 0.75, 0.625, 0.75, 0.7302, 0.7331, 0.6448, 0.7331, 0.6448, 0.7331, 0.7302, 0.7331, 0.4007, 0.7243, 0.5, 0.7243, 0.5, 0.75, 0.375, 0.75, 0.625, 0.75, 0.75, 0.75, 0.75, 0.75, 0.625, 0.75, 0.625, 0.5, 0.75, 0.5, 0.7302, 0.5169, 0.6448, 0.5169, 0.6448, 0.625, 0.7302, 0.625, 0.7302, 0.7331, 0.6448, 0.7331, 0.75, 0.75, 0.625, 0.75, 0.6448, 0.7331, 0.7302, 0.7331, 0.625, 0.625, 0.625, 0.5, 0.6448, 0.5169, 0.6448, 0.625, 0.6448, 0.5169, 0.7302, 0.5169, 0.7302, 0.5169, 0.6448, 0.5169, 0.6448, 0.625, 0.6448, 0.5169, 0.6448, 0.5169, 0.6448, 0.625, 0.25, 0.75, 0.375, 0.75, 0.375, 0.75, 0.25, 0.75, 0.375, 0.75, 0.5, 0.75, 0.5, 0.75, 0.375, 0.75, 0.625, 0.75, 0.75, 0.75, 0.75, 0.75, 0.625, 0.75, 0.375, 0.75, 0.5, 0.75, 0.5, 0.75, 0.375, 0.75, 0.25, 0.75, 0.375, 0.75, 0.375, 0.75, 0.25, 0.75, 0.5, 0.75, 0.625, 0.75, 0.625, 0.75, 0.5, 0.75, 0.4007, 0.625, 0.4007, 0.5257, 0.4007, 0.5257, 0.4007, 0.625, 0.4007, 0.5257, 0.5, 0.5257, 0.5, 0.5257, 0.4007, 0.5257, 0.5, 0.625, 0.5, 0.7243, 0.5, 0.7243, 0.5, 0.625, 0.5, 0.7243, 0.4007, 0.7243, 0.4007, 0.7243, 0.5, 0.7243, 0.4007, 0.625, 0.4007, 0.5257, 0.4007, 0.5257, 0.4007, 0.625, 0.5, 0.625, 0.5, 0.7243, 0.5, 0.7243, 0.5, 0.625, 0.5, 0.7243, 0.4007, 0.7243, 0.4007, 0.7243, 0.5, 0.7243, 0.4007, 0.5257, 0.5, 0.5257, 0.5, 0.5257, 0.4007, 0.5257, 0.4007, 0.625, 0.5, 0.625, 0.5, 0.7243, 0.4007, 0.7243, 0.5, 0.625, 0.5, 0.7243, 0.5, 0.7243, 0.5, 0.625, 0.5, 0.7243, 0.4007, 0.7243, 0.4007, 0.7243, 0.5, 0.7243, 0.4007, 0.5257, 0.5, 0.5257, 0.5, 0.5257, 0.4007, 0.5257, 0.375, 0.5, 0.25, 0.5, 0.25, 0.5, 0.375, 0.5, 0.75, 0.5, 0.625, 0.5, 0.625, 0.5, 0.75, 0.5, 0.625, 0.5, 0.5, 0.5, 0.5, 0.5, 0.625, 0.5, 0.5, 0.5, 0.375, 0.5, 0.375, 0.5, 0.5, 0.5, 0.75, 0.5, 0.625, 0.5, 0.625, 0.5, 0.75, 0.5, 0.5, 0.5, 0.375, 0.5, 0.375, 0.5, 0.5, 0.5, 0.5, 0.5, 0.5, 0.5, 0.5, 0.5, 0.5, 0.5, 0.375, 0.5, 0.5, 0.5, 0.5, 0.5, 0.375, 0.5, 0.375, 0.5, 0.375, 0.5, 0.375, 0.5, 0.375, 0.5, 0.5, 0.5, 0.5, 0.5, 0.5, 0.5, 0.5, 0.5, 0.5, 0.5, 0.375, 0.5, 0.375, 0.5, 0.5, 0.5, 0.375, 0.5, 0.5, 0.5, 0.5, 0.5, 0.375, 0.5, 0.375, 0.5, 0.375, 0.5, 0.375, 0.5, 0.375, 0.5, 0.5, 0.5, 0.375, 0.5, 0.375, 0.5, 0.5, 0.5, 0.5, 0.75, 0.625, 0.75, 0.625, 0.875, 0.5, 0.875, 0.5, 0.75, 0.625, 0.75, 0.625, 0.75, 0.5, 0.75, 0.0, 0.0, 0.0, 0.0, 0.0, 0.0, 0.0, 0.0, 0.0, 0.0, 0.0, 0.0, 0.0, 0.0, 0.0, 0.0, 0.0, 0.0, 0.0, 0.0, 0.0, 0.0, 0.0, 0.0, 0.0, 0.0, 0.0, 0.0, 0.0, 0.0, 0.0, 0.0, 0.75, 0.5, 0.625, 0.5, 0.6548, 0.5, 0.7203, 0.5, 0.625, 0.5, 0.625, 0.5, 0.6636, 0.5, 0.6548, 0.5, 0.625, 0.5, 0.75, 0.5, 0.7114, 0.5, 0.6636, 0.5, 0.7203, 0.5, 0.6548, 0.5, 0.6636, 0.5, 0.7114, 0.5, 0.6636, 0.5, 0.7114, 0.5, 0.7114, 0.5, 0.6636, 0.5, 0.7203, 0.5, 0.6548, 0.5, 0.6548, 0.5, 0.7203, 0.5, 0.5, 0.5257, 0.5, 0.625, 0.5, 0.625, 0.5, 0.5257, 0.4007, 0.5257, 0.5, 0.5257, 0.5, 0.625, 0.4007, 0.625, 0.5, 0.5257, 0.5, 0.625, 0.5, 0.625, 0.5, 0.5257, 0.4007, 0.7243, 0.4007, 0.625, 0.4007, 0.625, 0.4007, 0.7243, 0.5, 0.5257, 0.5, 0.625, 0.5, 0.625, 0.5, 0.5257, 0.4007, 0.7243, 0.4007, 0.625, 0.4007, 0.625, 0.4007, 0.7243, 0.6448, 0.7331, 0.6448, 0.625, 0.6448, 0.625, 0.6448, 0.7331, 0.625, 0.75, 0.625, 0.625, 0.6448, 0.625, 0.6448, 0.7331, 0.6448, 0.5169, 0.7302, 0.5169, 0.7302, 0.625, 0.6448, 0.625, 0.5, 0.75, 0.5, 0.7243, 0.5, 0.625, 0.5, 0.625, 0.4007, 0.5257, 0.4007, 0.625, 0.375, 0.625, 0.375, 0.5, 0.625, 0.75, 0.5, 0.75, 0.5, 0.625, 0.625, 0.625, 0.4007, 0.7243, 0.4007, 0.625, 0.4007, 0.625, 0.4007, 0.7243, 0.25, 0.5, 0.375, 0.5, 0.375, 0.625, 0.25, 0.625, 0.375, 0.5, 0.25, 0.5, 0.25, 0.5, 0.375, 0.5, 0.5, 0.5, 0.375, 0.5, 0.375, 0.5, 0.5, 0.5, 0.625, 0.5, 0.5, 0.5, 0.5, 0.5, 0.625, 0.5, 0.375, 0.5, 0.25, 0.5, 0.25, 0.5, 0.375, 0.5, 0.5, 0.375, 0.625, 0.375, 0.625, 0.5, 0.5, 0.5, 0.375, 0.375, 0.5, 0.375, 0.5, 0.5, 0.375, 0.5, 0.625, 0.5, 0.625, 0.5, 0.625, 0.5, 0.625, 0.5, 0.625, 0.5, 0.5, 0.5, 0.5, 0.5, 0.625, 0.5, 0.625, 0.5, 0.625, 0.5, 0.625, 0.5, 0.625, 0.5, 0.75, 0.5, 0.625, 0.5, 0.625, 0.5, 0.75, 0.5, 0.625, 0.5, 0.625, 0.375, 0.625, 0.375, 0.625, 0.5, 0.625, 0.5, 0.625, 0.5, 0.625, 0.5, 0.625, 0.5, 0.625, 0.5, 0.625, 0.375, 0.625, 0.375, 0.625, 0.5, 0.75, 0.5, 0.625, 0.5, 0.625, 0.5, 0.75, 0.5, 0.75, 0.5, 0.625, 0.5, 0.625, 0.5, 0.75, 0.5, 0.625, 0.5, 0.625, 0.375, 0.625, 0.375, 0.625, 0.5, 0.75, 0.5, 0.625, 0.5, 0.625, 0.5, 0.75, 0.5, 0.375, 0.5, 0.25, 0.5, 0.25, 0.5, 0.375, 0.5, 0.375, 0.375, 0.375, 0.5, 0.375, 0.5, 0.375, 0.375, 0.375, 0.5, 0.375, 0.5, 0.375, 0.5, 0.375, 0.5, 0.375, 0.5, 0.25, 0.5, 0.25, 0.5, 0.375, 0.5, 0.375, 0.375, 0.375, 0.5, 0.375, 0.5, 0.375, 0.375, 0.375, 0.5, 0.375, 0.5, 0.375, 0.5, 0.375, 0.5, 0.5, 0.75, 0.5, 0.75, 0.625, 0.75, 0.625, 0.75, 0.5, 0.75, 0.625, 0.75, 0.625, 0.75, 0.5, 0.75, 0.5, 0.75, 0.5, 0.75, 0.5, 0.75, 0.5, 0.75, 0.625, 0.75, 0.5, 0.75, 0.5, 0.75, 0.625, 0.75, 0.625, 0.75, 0.625, 0.75, 0.625, 0.75, 0.625, 0.75, 0.5, 0.75, 0.625, 0.75, 0.625, 0.75, 0.5, 0.75, 0.625, 0.75, 0.625, 0.75, 0.625, 0.75, 0.625, 0.75, 0.5, 0.75, 0.5, 0.75, 0.5, 0.75, 0.5, 0.75, 0.5, 0.75, 0.625, 0.75, 0.625, 0.75, 0.5, 0.75, 0.5, 0.75, 0.5, 0.75, 0.625, 0.75, 0.625, 0.75, 0.0, 0.0, 0.0, 0.0, 0.0, 0.0, 0.0, 0.0, 0.0, 0.0, 0.0, 0.0, 0.0, 0.0, 0.0, 0.0, 0.0, 0.0, 0.0, 0.0, 0.0, 0.0, 0.0, 0.0, 0.0, 0.0, 0.0, 0.0, 0.0, 0.0, 0.0, 0.0, 0.0, 0.0, 0.0, 0.0, 0.0, 0.0, 0.0, 0.0, 0.0, 0.0, 0.0, 0.0, 0.0, 0.0, 0.0, 0.0, 0.0, 0.0, 0.0, 0.0, 0.0, 0.0, 0.0, 0.0, 0.0, 0.0, 0.0, 0.0, 0.0, 0.0, 0.0, 0.0, 0.0, 0.0, 0.0, 0.0, 0.0, 0.0, 0.0, 0.0, 0.0, 0.0, 0.0, 0.0, 0.0, 0.0, 0.0, 0.0, 0.0, 0.0, 0.0, 0.0, 0.0, 0.0, 0.0, 0.0, 0.0, 0.0, 0.0, 0.0, 0.0, 0.0, 0.0, 0.0, 0.0, 0.0, 0.0, 0.0, 0.0, 0.0, 0.0, 0.0, 0.0, 0.0, 0.0, 0.0, 0.0, 0.0, 0.0, 0.0, 0.0, 0.0, 0.0, 0.0, 0.0, 0.0, 0.0, 0.0, 0.0, 0.0, 0.0, 0.0, 0.0, 0.0, 0.0, 0.0, 0.0, 0.0, 0.0, 0.0, 0.0, 0.0, 0.0, 0.0, 0.0, 0.0, 0.0, 0.0, 0.0, 0.0, 0.0, 0.0, 0.0, 0.0, 0.0, 0.0, 0.0, 0.0, 0.0, 0.0, 0.0, 0.0, 0.0, 0.0, 0.0, 0.0, 0.0, 0.0, 0.0, 0.0, 0.0, 0.0, 0.0, 0.0, 0.0, 0.0, 0.0, 0.0, 0.0, 0.0, 0.0, 0.0, 0.0, 0.0, 0.0, 0.0, 0.0, 0.0, 0.0, 0.0, 0.0, 0.0, 0.0, 0.0, 0.0, 0.0, 0.0, 0.0, 0.0, 0.0, 0.0, 0.0, 0.0, 0.0, 0.0, 0.0, 0.0, 0.0, 0.0, 0.0, 0.0, 0.0, 0.0, 0.0, 0.0, 0.0, 0.0, 0.0, 0.0, 0.0, 0.0, 0.0, 0.0, 0.0, 0.0, 0.0, 0.0, 0.0, 0.0, 0.0, 0.0, 0.0, 0.0, 0.0, 0.0, 0.0, 0.0, 0.0, 0.0, 0.0, 0.0, 0.0, 0.0, 0.0, 0.0, 0.0, 0.0, 0.0, 0.0, 0.0, 0.0, 0.0, 0.0, 0.0, 0.0, 0.0, 0.0, 0.0, 0.0, 0.0, 0.0, 0.0, 0.0, 0.0, 0.0, 0.0, 0.0, 0.0, 0.0, 0.0, 0.0, 0.0, 0.0, 0.0, 0.0, 0.0, 0.0, 0.0, 0.0, 0.0, 0.0, 0.0, 0.0, 0.0, 0.0, 0.0, 0.0, 0.0, 0.0, 0.0, 0.0, 0.0, 0.0, 0.0, 0.0, 0.0, 0.0, 0.0, 0.0, 0.0, 0.0, 0.0, 0.0, 0.0, 0.0, 0.0, 0.0, 0.0, 0.0, 0.0, 0.0, 0.0, 0.0, 0.0, 0.0, 0.0, 0.0, 0.0, 0.0, 0.0, 0.0, 0.0, 0.0, 0.0, 0.0, 0.0, 0.0, 0.0, 0.0, 0.0, 0.0, 0.0, 0.0, 0.0, 0.0, 0.0, 0.0, 0.0, 0.0, 0.0, 0.0, 0.0, 0.0, 0.0, 0.0, 0.0, 0.0, 0.0, 0.0, 0.0, 0.0, 0.0, 0.0, 0.0, 0.0, 0.0, 0.0, 0.0, 0.0, 0.0, 0.0, 0.0, 0.0, 0.0, 0.0, 0.0, 0.0, 0.0, 0.0, 0.0, 0.0, 0.0, 0.0, 0.0, 0.0, 0.0, 0.0, 0.0, 0.0, 0.0, 0.0, 0.0, 0.0, 0.0, 0.0, 0.0, 0.0, 0.0, 0.0, 0.0, 0.0, 0.0, 0.0, 0.0, 0.0, 0.0, 0.0, 0.0, 0.0, 0.0, 0.0, 0.0, 0.0, 0.0, 0.0, 0.0, 0.0, 0.0, 0.0, 0.0, 0.0, 0.0, 0.0, 0.0, 0.0, 0.0, 0.0, 0.0, 0.0, 0.0, 0.0, 0.0, 0.0, 0.0, 0.0, 0.0, 0.0, 0.0, 0.0, 0.0, 0.0, 0.0, 0.0, 0.0, 0.0, 0.0, 0.0, 0.0, 0.0, 0.0, 0.0, 0.0, 0.0, 0.0, 0.0, 0.0, 0.0, 0.0, 0.0, 0.0, 0.0, 0.0, 0.0, 0.0, 0.0, 0.0, 0.0, 0.0, 0.0, 0.0, 0.0, 0.0, 0.0, 0.0, 0.0, 0.0, 0.0, 0.0, 0.0, 0.0, 0.0, 0.0, 0.0, 0.0, 0.0, 0.0, 0.0, 0.0, 0.0, 0.0, 0.0, 0.0, 0.0, 0.0, 0.0, 0.0, 0.0, 0.0, 0.0, 0.0, 0.0, 0.0, 0.0, 0.0, 0.0, 0.0, 0.0, 0.0, 0.0, 0.0, 0.0, 0.0, 0.0, 0.0, 0.0, 0.0, 0.0, 0.0, 0.0, 0.0, 0.0, 0.0, 0.0, 0.0, 0.0, 0.0, 0.0, 0.0, 0.0, 0.0, 0.0, 0.0, 0.0, 0.0, 0.0, 0.0, 0.0, 0.0, 0.0, 0.0, 0.0, 0.0, 0.0, 0.0, 0.0, 0.0, 0.0, 0.0, 0.0, 0.0, 0.0, 0.0, 0.0, 0.0, 0.0, 0.0, 0.0, 0.0, 0.0, 0.0, 0.0, 0.0, 0.0, 0.0, 0.0, 0.0, 0.0, 0.0, 0.0, 0.0, 0.0, 0.0, 0.0, 0.0, 0.0, 0.0, 0.0, 0.0, 0.0, 0.0, 0.0, 0.0, 0.0, 0.0, 0.0, 0.0, 0.0, 0.0, 0.0, 0.0, 0.0, 0.0, 0.0, 0.0, 0.0, 0.0, 0.0, 0.0, 0.0, 0.0, 0.0, 0.0, 0.0, 0.0, 0.0, 0.0, 0.0, 0.0, 0.0, 0.0])
me_cube_005.materials.append(mat_shark_skin)
me_cube_005.materials.append(mat_shark_eyes)
me_cube_005.materials.append(mat_shark_teeth)
me_cube_005.use_remesh_fix_poles = True
me_cube_005.use_remesh_preserve_attributes = False
me_cube_005.use_mirror_vertex_groups = False
me_cube_005.update()

# ---- objects
ob_fish_1 = bpy.data.objects.new('fish-1', me_cube_002)
ob_fish_2 = bpy.data.objects.new('fish-2', me_cube_003)
ob_squid = bpy.data.objects.new('squid', me_cube_004)
ob_shark = bpy.data.objects.new('shark', me_cube_005)

# ---- transforms, parenting, visibility, modifiers, constraints
ob_fish_1.location = (0.0, 0.0, 0.0)
ob_fish_1.lock_rotations_4d = False
ob_fish_1.empty_display_type = 'ARROWS'
ob_fish_1.lineart.crease_threshold = 0.0
_m = ob_fish_1.modifiers.new('Mirror', 'MIRROR')
_m.use_clip = True
ob_fish_2.location = (2.0, 1.0, 0.0)
ob_fish_2.lock_rotations_4d = False
ob_fish_2.empty_display_type = 'ARROWS'
ob_fish_2.lineart.crease_threshold = 0.0
_m = ob_fish_2.modifiers.new('Mirror', 'MIRROR')
_m.use_clip = True
ob_squid.location = (4.0, -1.0, 0.0)
ob_squid.lock_rotations_4d = False
ob_squid.empty_display_type = 'ARROWS'
ob_squid.lineart.crease_threshold = 0.0
_m = ob_squid.modifiers.new('Mirror', 'MIRROR')
_m.use_axis = (True, False, True)
_m.use_clip = True
ob_shark.location = (-3.0, 0.0, 0.0)
ob_shark.lineart.crease_threshold = 0.0
_m = ob_shark.modifiers.new('Mirror', 'MIRROR')
_m.use_clip = True

# ---- collection membership
col_collection.objects.link(ob_fish_1)
col_collection.objects.link(ob_fish_2)
col_collection.objects.link(ob_squid)
col_collection.objects.link(ob_shark)

# ---- scene / render settings (as saved in the file)
scene.frame_start = 1; scene.frame_end = 250; scene.frame_set(1)
scene.render.engine = 'BLENDER_EEVEE_NEXT'
scene.cycles.use_denoising = False
scene.cycles.samples = 128
scene.cycles.sampling_pattern = 'TABULATED_SOBOL'
scene.cycles.use_adaptive_sampling = False
scene.cycles.use_light_tree = False
scene.view_settings.view_transform = 'Filmic'
bpy.context.view_layer.update()

# ---- added for rendering (the .blend has no active camera and no usable light): camera, sun
cam_auto = bpy.data.cameras.new('AutoCamera')
cam_auto.lens = 50.0
cam_auto.sensor_width = 36.0
cam_auto.clip_end = 1000.0
ob_auto_camera = bpy.data.objects.new('AutoCamera', cam_auto)
scene.collection.objects.link(ob_auto_camera)
ob_auto_camera.location = (13.1333, -15.3414, 10.7863)
ob_auto_camera.rotation_euler = (1.09748, -7.21219e-08, 0.694738)
scene.camera = ob_auto_camera
light_auto_sun = bpy.data.lights.new('AutoSun', 'SUN')
light_auto_sun.energy = 3.0
light_auto_sun.angle = 0.0523599
ob_auto_sun = bpy.data.objects.new('AutoSun', light_auto_sun)
scene.collection.objects.link(ob_auto_sun)
ob_auto_sun.rotation_euler = (0.872665, 0.174533, 0.523599)
bpy.context.view_layer.update()
